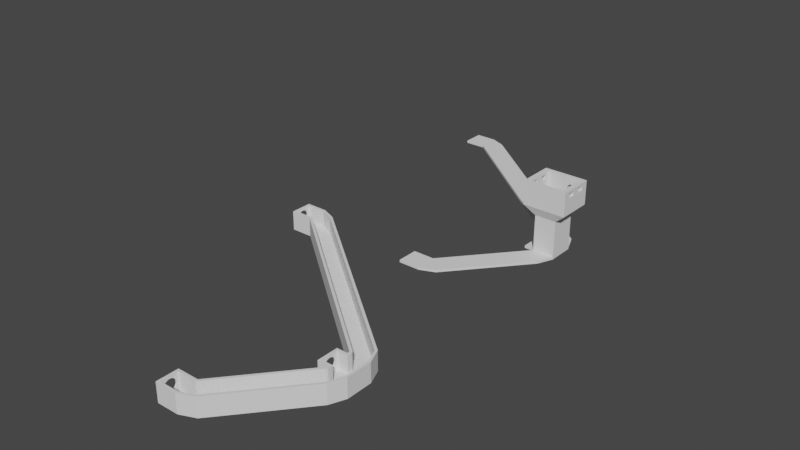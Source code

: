# Source: track-ir_v4_final.blend  (saved by Blender 2.83.19; exported with 4.5.12 LTS)
import bpy
from mathutils import Matrix  # noqa: F401  (used for matrix-valued properties, if any)

bpy.ops.wm.read_factory_settings(use_empty=True)
scene = bpy.context.scene
scene.name = 'Scene'

# ---- collections
col_collection = bpy.data.collections.new('Collection'); scene.collection.children.link(col_collection)

# ---- world
world_world = bpy.data.worlds.new('World'); scene.world = world_world
world_world.use_nodes = True; world_world.node_tree.nodes.clear()
_N = world_world.node_tree.nodes; _L = world_world.node_tree.links
n0 = _N.new('ShaderNodeOutputWorld'); n0.name = 'World Output'; n0.location = (300, 300)
n1 = _N.new('ShaderNodeBackground'); n1.name = 'Background'; n1.location = (10, 300)
n1.inputs[0].default_value = (0.05088, 0.05088, 0.05088, 1.0)
_L.new(n1.outputs[0], n0.inputs[0])
n0.is_active_output = True
world_world.color = (0.05088, 0.05088, 0.05088)
world_world.use_sun_shadow = False
world_world.sun_shadow_jitter_overblur = 0.0

# ---- meshes
me_plane_005 = bpy.data.meshes.new('Plane.005')
me_plane_005.from_pydata([(0.0, -4.5, 0.0), (-9.0, -4.5, 0.0), (-9.0, 4.5, 0.0), (-9.0, -3.5, 0.0), (0.0, -3.5, 0.0), (-4.5, -3.5, 0.0), (-4.5, 3.5, 0.0), (-9.0, 3.5, 0.0), (-4.5, 0.0, 1.0), (-1.0, -4.5, 0.0), (-1.0, -3.5, 1.0), (-1.0, -3.5, 0.0), (-1.0, 3.5, 0.0), (-12.5, 4.5, 0.0), (-12.5, -4.5, 0.0), (-12.5, -3.5, 0.0), (-12.5, 3.5, 0.0), (-5.5, 4.5, 0.0), (-5.5, -4.5, 0.0), (-5.5, -3.5, 0.0), (-5.5, 3.5, 0.0), (-5.5, 5.5, 1.0), (-9.0, 5.5, 1.0), (-5.5, 5.5, 0.0), (-12.5, 5.5, 1.0), (-13.5, 5.5, 0.0), (-9.0, 5.5, 0.0), (-12.5, 5.5, 0.0), (-4.5, 5.5, 0.0), (-5.207, 6.207, 1.0), (-7.682, 8.682, 1.0), (-5.207, 6.207, 0.0), (-10.16, 11.16, 1.0), (-10.86, 11.86, 0.0), (-7.682, 8.682, 0.0), (-10.16, 11.16, 0.0), (70.29, 66.21, 1.0), (67.82, 68.68, 1.0), (70.29, 66.21, 0.0), (65.34, 71.16, 1.0), (64.64, 71.86, 0.0), (67.82, 68.68, 0.0), (65.34, 71.16, 0.0), (-4.5, 0.0, 0.0), (0.0, 0.0, 0.0), (-9.0, 0.0, 0.0), (-13.5, 0.0, 0.0), (0.0, 3.5, 0.0), (-4.5, 3.5, 1.0), (-4.5, -3.5, 1.0), (-5.5, -3.5, 1.0), (-1.0, 0.0, 0.0), (-1.0, 0.0, 1.0), (-1.0, 3.5, 1.0), (-12.5, 0.0, 0.0), (-5.5, 0.0, 0.0), (-5.5, -5.5, 1.0), (-9.0, -5.5, 1.0), (-5.5, -5.5, 0.0), (-12.5, -5.5, 1.0), (-13.5, -5.5, 0.0), (-9.0, -5.5, 0.0), (-12.5, -5.5, 0.0), (-5.207, -6.207, 1.0), (-7.682, -8.682, 1.0), (-5.207, -6.207, 0.0), (-10.16, -11.16, 1.0), (-10.86, -11.86, 0.0), (-7.682, -8.682, 0.0), (-10.16, -11.16, 0.0), (20.29, -36.21, 1.0), (17.82, -38.68, 1.0), (20.29, -36.21, 0.0), (15.34, -41.16, 1.0), (14.64, -41.86, 0.0), (17.82, -38.68, 0.0), (15.34, -41.16, 0.0), (25.5, -44.5, 0.0), (25.5, -35.5, 0.0), (30.0, -44.5, 0.0), (30.0, -35.5, 0.0), (25.5, -40.0, 0.0), (30.0, -40.0, 0.0), (21.0, -44.5, 0.0), (21.0, -35.5, 0.0), (21.0, -40.0, 0.0), (75.5, 65.5, 0.0), (75.5, 74.5, 0.0), (80.0, 65.5, 0.0), (80.0, 74.5, 0.0), (75.5, 70.0, 0.0), (71.0, 65.5, 0.0), (71.0, 74.5, 0.0), (71.0, 70.0, 0.0), (25.5, -40.0, 1.0), (21.0, -40.0, 1.0), (75.5, 70.0, 1.0), (71.0, 70.0, 1.0), (21.0, -36.5, 1.0), (25.5, -36.5, 1.0), (21.0, -43.5, 0.0), (30.0, -43.5, 0.0), (25.5, -43.5, 0.0), (25.5, -43.5, 1.0), (30.0, -36.5, 0.0), (21.0, -36.5, 0.0), (25.5, -36.5, 0.0), (21.0, -43.5, 1.0), (80.0, 73.5, 0.0), (75.5, 73.5, 0.0), (71.0, 73.5, 0.0), (75.5, 73.5, 1.0), (71.0, 73.5, 1.0), (75.5, 66.5, 0.0), (80.0, 66.5, 0.0), (71.0, 66.5, 0.0), (75.5, 66.5, 1.0), (71.0, 66.5, 1.0), (79.0, 74.5, 0.0), (79.0, 70.0, 0.0), (79.0, 73.5, 1.0), (79.0, 73.5, 0.0), (79.0, 66.5, 1.0), (79.0, 66.5, 0.0), (29.0, -35.5, 0.0), (29.0, -44.5, 0.0), (29.0, -40.0, 0.0), (29.0, -40.0, 1.0), (29.0, -43.5, 1.0), (29.0, -43.5, 0.0), (29.0, -36.5, 1.0), (29.0, -36.5, 0.0), (0.0, 0.0, 8.0), (-1.0, 0.0, 8.0), (-12.5, 5.5, 8.0), (-13.5, 5.5, 8.0), (-5.5, 5.5, 8.0), (-10.16, 11.16, 8.0), (-10.86, 11.86, 8.0), (-5.207, 6.207, 8.0), (65.34, 71.16, 8.0), (64.64, 71.86, 8.0), (70.29, 66.21, 8.0), (-4.5, 3.5, 8.0), (0.0, 3.5, 8.0), (-4.5, -4.5, 8.0), (-5.5, -4.5, 8.0), (-5.5, 3.5, 8.0), (-1.0, 3.5, 8.0), (0.0, -3.5, 8.0), (-4.5, -3.5, 8.0), (-5.5, -3.5, 8.0), (-1.0, -3.5, 8.0), (0.0, -4.5, 8.0), (-1.0, -4.5, 8.0), (-12.5, -5.5, 8.0), (-13.5, -5.5, 8.0), (-4.5, -5.5, 8.0), (-5.5, -5.5, 8.0), (-10.16, -11.16, 8.0), (-10.86, -11.86, 8.0), (-5.207, -6.207, 8.0), (15.34, -41.16, 8.0), (14.64, -41.86, 8.0), (20.29, -36.21, 8.0), (25.5, -43.5, 8.0), (25.5, -44.5, 8.0), (29.0, -35.5, 8.0), (25.5, -35.5, 8.0), (29.0, -44.5, 8.0), (30.0, -44.5, 8.0), (30.0, -36.5, 8.0), (30.0, -35.5, 8.0), (30.0, -43.5, 8.0), (30.0, -40.0, 8.0), (21.0, -43.5, 8.0), (21.0, -44.5, 8.0), (21.0, -35.5, 8.0), (75.5, 66.5, 8.0), (75.5, 65.5, 8.0), (79.0, 74.5, 8.0), (75.5, 74.5, 8.0), (80.0, 65.5, 8.0), (80.0, 73.5, 8.0), (80.0, 74.5, 8.0), (80.0, 66.5, 8.0), (71.0, 66.5, 8.0), (71.0, 74.5, 8.0), (29.0, -43.5, 8.0), (25.5, -36.5, 8.0), (21.0, -36.5, 8.0), (29.0, -36.5, 8.0), (75.5, 73.5, 8.0), (71.0, 73.5, 8.0), (79.0, 73.5, 8.0), (79.0, 66.5, 8.0), (29.0, -40.0, 8.0), (-4.5, -5.5, 0.0), (-4.5, -4.5, 0.0), (71.0, 65.5, 8.0), (-4.5, 5.5, 8.0), (-4.5, 4.5, 0.0), (-4.5, 4.5, 8.0), (0.0, 4.5, 0.0), (-4.768e-07, 4.5, 8.0), (80.0, 73.5, 1.0), (80.0, 66.5, 1.0), (80.0, 72.94, 3.915), (79.0, 72.45, 4.013), (80.0, 73.0, 4.5), (79.0, 72.5, 4.5), (80.0, 72.94, 5.085), (79.0, 72.45, 4.987), (80.0, 72.77, 5.648), (79.0, 72.31, 5.456), (80.0, 72.77, 3.352), (79.0, 72.31, 3.544), (80.0, 72.49, 6.167), (79.0, 72.08, 5.888), (80.0, 72.49, 2.833), (79.0, 72.08, 3.112), (80.0, 71.67, 6.994), (79.0, 71.39, 6.577), (80.0, 72.12, 6.621), (79.0, 71.77, 6.266), (80.0, 72.12, 2.379), (79.0, 71.77, 2.734), (80.0, 71.67, 2.006), (79.0, 71.39, 2.423), (80.0, 71.15, 7.272), (79.0, 70.96, 6.807), (80.0, 70.59, 7.442), (79.0, 70.49, 6.95), (80.0, 71.15, 1.728), (79.0, 70.96, 2.193), (80.0, 70.59, 1.558), (79.0, 70.49, 2.05), (80.0, 70.0, 7.5), (79.0, 70.0, 6.998), (80.0, 69.41, 7.442), (79.0, 69.51, 6.95), (80.0, 68.85, 7.272), (79.0, 69.04, 6.807), (80.0, 68.33, 6.994), (79.0, 68.61, 6.577), (80.0, 67.51, 6.167), (79.0, 67.92, 5.888), (80.0, 67.88, 6.621), (79.0, 68.23, 6.266), (80.0, 67.23, 5.648), (79.0, 67.69, 5.456), (80.0, 67.06, 5.085), (79.0, 67.55, 4.987), (80.0, 67.0, 4.5), (79.0, 67.5, 4.5), (80.0, 67.23, 3.352), (79.0, 67.69, 3.544), (80.0, 67.06, 3.915), (79.0, 67.55, 4.013), (80.0, 67.88, 2.379), (79.0, 68.23, 2.734), (80.0, 67.51, 2.833), (79.0, 67.92, 3.112), (80.0, 68.33, 2.006), (79.0, 68.61, 2.423), (80.0, 68.85, 1.728), (79.0, 69.04, 2.193), (80.0, 70.0, 1.5), (79.0, 70.0, 2.002), (80.0, 69.41, 1.558), (79.0, 69.51, 2.05), (0.0, -0.5853, 7.442), (-1.0, -0.4873, 6.95), (0.0, 0.5853, 7.442), (-1.0, 0.4873, 6.95), (0.0, 2.897e-06, 7.5), (-1.0, 2.487e-06, 6.998), (0.0, -1.148, 7.272), (-1.0, -0.9558, 6.807), (0.0, -1.667, 6.994), (-1.0, -1.388, 6.577), (0.0, 1.148, 7.272), (-1.0, 0.9558, 6.807), (0.0, 1.667, 6.994), (-1.0, 1.388, 6.577), (0.0, -2.121, 6.621), (-1.0, -1.766, 6.266), (0.0, 2.121, 6.621), (-1.0, 1.766, 6.266), (0.0, -2.494, 6.167), (-1.0, -2.077, 5.888), (0.0, 2.772, 5.648), (-1.0, 2.307, 5.456), (0.0, 2.494, 6.167), (-1.0, 2.077, 5.888), (0.0, -2.772, 5.648), (-1.0, -2.307, 5.456), (0.0, 2.942, 5.085), (-1.0, 2.45, 4.987), (0.0, -2.942, 5.085), (-1.0, -2.45, 4.987), (0.0, 3.0, 4.5), (-1.0, 2.498, 4.5), (0.0, 2.942, 3.915), (-1.0, 2.45, 4.013), (0.0, 2.772, 3.352), (-1.0, 2.307, 3.544), (0.0, 2.121, 2.379), (-1.0, 1.766, 2.734), (0.0, 2.494, 2.833), (-1.0, 2.077, 3.112), (0.0, 0.5853, 1.558), (-1.0, 0.4873, 2.05), (0.0, 1.667, 2.006), (-1.0, 1.388, 2.423), (0.0, 1.148, 1.728), (-1.0, 0.9558, 2.193), (0.0, -0.5853, 1.558), (-1.0, -0.4873, 2.05), (0.0, 2.265e-07, 1.5), (-1.0, 7.416e-08, 2.002), (0.0, -1.148, 1.728), (-1.0, -0.9558, 2.193), (0.0, -1.667, 2.006), (-1.0, -1.388, 2.423), (0.0, -2.494, 2.833), (-1.0, -2.077, 3.112), (0.0, -2.121, 2.379), (-1.0, -1.766, 2.734), (0.0, -2.772, 3.352), (-1.0, -2.307, 3.544), (0.0, -3.0, 4.5), (-1.0, -2.498, 4.5), (0.0, -2.942, 3.915), (-1.0, -2.45, 4.013), (30.0, -40.59, 7.442), (29.0, -40.49, 6.95), (29.0, -39.51, 6.95), (30.0, -39.41, 7.442), (29.0, -40.0, 6.998), (30.0, -40.0, 7.5), (30.0, -41.15, 7.272), (29.0, -40.96, 6.807), (30.0, -41.67, 6.994), (29.0, -41.39, 6.577), (29.0, -39.04, 6.807), (30.0, -38.85, 7.272), (29.0, -38.61, 6.577), (30.0, -38.33, 6.994), (30.0, -42.12, 6.621), (29.0, -41.77, 6.266), (29.0, -38.23, 6.266), (30.0, -37.88, 6.621), (30.0, -42.49, 6.167), (29.0, -42.08, 5.888), (29.0, -37.69, 5.456), (30.0, -37.23, 5.648), (29.0, -37.92, 5.888), (30.0, -37.51, 6.167), (30.0, -42.77, 5.648), (29.0, -42.31, 5.456), (29.0, -37.55, 4.987), (30.0, -37.06, 5.085), (30.0, -42.94, 5.085), (29.0, -42.45, 4.987), (29.0, -37.5, 4.5), (30.0, -37.0, 4.5), (29.0, -37.55, 4.013), (30.0, -37.06, 3.915), (29.0, -37.69, 3.544), (30.0, -37.23, 3.352), (29.0, -37.92, 3.112), (30.0, -37.51, 2.833), (29.0, -38.23, 2.734), (30.0, -37.88, 2.379), (29.0, -39.51, 2.05), (30.0, -39.41, 1.558), (29.0, -38.61, 2.423), (30.0, -38.33, 2.006), (29.0, -39.04, 2.193), (30.0, -38.85, 1.728), (30.0, -40.59, 1.558), (29.0, -40.49, 2.05), (29.0, -40.0, 2.002), (30.0, -40.0, 1.5), (30.0, -41.15, 1.728), (29.0, -40.96, 2.193), (30.0, -41.67, 2.006), (29.0, -41.39, 2.423), (30.0, -42.49, 2.833), (29.0, -42.08, 3.112), (30.0, -42.12, 2.379), (29.0, -41.77, 2.734), (30.0, -43.0, 4.5), (29.0, -42.5, 4.5), (30.0, -42.77, 3.352), (29.0, -42.31, 3.544), (30.0, -42.94, 3.915), (29.0, -42.45, 4.013), (79.5, 68.61, 6.577), (79.5, 72.45, 4.987), (79.5, 69.04, 2.193), (79.5, 68.23, 6.266), (79.5, 72.31, 5.456), (79.5, 72.5, 4.5), (79.5, 70.49, 2.05), (79.5, 67.55, 4.987), (79.5, 71.39, 6.577), (79.5, 70.96, 2.193), (79.5, 67.5, 4.5), (79.5, 70.96, 6.807), (79.5, 72.08, 3.112), (79.5, 67.92, 3.112), (79.5, 69.51, 6.95), (79.5, 72.31, 3.544), (79.5, 68.23, 2.734), (79.5, 69.04, 6.807), (79.5, 69.51, 2.05), (79.5, 67.92, 5.888), (79.5, 72.08, 5.888), (79.5, 70.0, 2.002), (79.5, 67.69, 5.456), (79.5, 71.77, 6.266), (79.5, 71.39, 2.423), (79.5, 67.55, 4.013), (79.5, 70.49, 6.95), (79.5, 71.77, 2.734), (79.5, 67.69, 3.544), (79.5, 70.0, 6.998), (79.5, 72.45, 4.013), (79.5, 68.61, 2.423), (79.0, 72.94, 5.085), (79.0, 73.0, 4.5), (79.0, 72.94, 3.915), (79.0, 72.77, 5.648), (79.0, 72.77, 3.352), (79.0, 72.49, 2.833), (79.0, 72.49, 6.167), (79.0, 71.67, 6.994), (79.0, 72.12, 6.621), (79.0, 72.12, 2.379), (79.0, 71.67, 2.006), (79.0, 70.59, 7.442), (79.0, 71.15, 7.272), (79.0, 71.15, 1.728), (79.0, 70.0, 7.5), (79.0, 69.41, 7.442), (79.0, 68.85, 7.272), (79.0, 68.33, 6.994), (79.0, 67.88, 6.621), (79.0, 67.51, 6.167), (79.0, 67.23, 5.648), (79.0, 67.06, 5.085), (79.0, 67.0, 4.5), (79.0, 67.23, 3.352), (79.0, 67.06, 3.915), (79.0, 67.88, 2.379), (79.0, 67.51, 2.833), (79.0, 70.59, 1.558), (79.0, 68.33, 2.006), (79.0, 68.85, 1.728), (79.0, 70.0, 1.5), (79.0, 69.41, 1.558), (79.5, 68.33, 6.994), (79.5, 67.88, 6.621), (79.5, 72.12, 6.621), (79.5, 71.67, 6.994), (79.5, 67.06, 3.915), (79.5, 67.23, 3.352), (79.5, 69.41, 7.442), (79.5, 68.85, 7.272), (79.5, 72.77, 3.352), (79.5, 72.94, 3.915), (79.5, 72.77, 5.648), (79.5, 72.49, 6.167), (79.5, 67.23, 5.648), (79.5, 67.06, 5.085), (79.5, 68.85, 1.728), (79.5, 69.41, 1.558), (79.5, 70.0, 7.5), (79.5, 71.15, 1.728), (79.5, 71.67, 2.006), (79.5, 73.0, 4.5), (79.5, 67.51, 6.167), (79.5, 67.51, 2.833), (79.5, 71.15, 7.272), (79.5, 70.59, 7.442), (79.5, 67.88, 2.379), (79.5, 72.49, 2.833), (79.5, 72.12, 2.379), (79.5, 72.94, 5.085), (79.5, 67.0, 4.5), (79.5, 70.0, 1.5), (79.5, 70.59, 1.558), (79.5, 68.33, 2.006), (-0.4551, 2.307, 3.544), (-0.4551, -1.766, 2.734), (-0.4551, -0.9558, 6.807), (-0.4551, -0.4873, 2.05), (-0.4551, -2.077, 5.888), (-0.4551, 2.077, 5.888), (-0.4551, 1.231e-07, 2.002), (-0.4551, -2.307, 5.456), (-0.4551, 1.766, 6.266), (-0.4551, 1.388, 2.423), (-0.4551, -2.45, 4.013), (-0.4551, 0.4873, 6.95), (-0.4551, 1.766, 2.734), (-0.4551, -2.307, 3.544), (-0.4551, 2.485e-06, 6.998), (-0.4551, 2.45, 4.013), (-0.4551, -1.388, 2.423), (-0.4551, -1.388, 6.577), (-0.4551, 2.45, 4.987), (-0.4551, -0.9558, 2.193), (-0.4551, -1.766, 6.266), (-0.4551, 2.307, 5.456), (-0.4551, 2.498, 4.5), (-0.4551, 0.4873, 2.05), (-0.4551, -2.45, 4.987), (-0.4551, 1.388, 6.577), (-0.4551, 0.9558, 2.193), (-0.4551, -2.498, 4.5), (-0.4551, 0.9558, 6.807), (-0.4551, 2.077, 3.112), (-0.4551, -2.077, 3.112), (-0.4551, -0.4873, 6.95), (-1.0, 2.897e-06, 7.5), (-1.0, -0.5853, 7.442), (-1.0, 0.5853, 7.442), (-1.0, -1.148, 7.272), (-1.0, -1.667, 6.994), (-1.0, 1.148, 7.272), (-1.0, 1.667, 6.994), (-1.0, -2.121, 6.621), (-1.0, 2.121, 6.621), (-1.0, -2.494, 6.167), (-1.0, 2.772, 5.648), (-1.0, 2.494, 6.167), (-1.0, -2.772, 5.648), (-1.0, -2.942, 5.085), (-1.0, 2.942, 5.085), (-1.0, 3.0, 4.5), (-1.0, 2.942, 3.915), (-1.0, 2.772, 3.352), (-1.0, 2.121, 2.379), (-1.0, 1.667, 2.006), (-1.0, 2.494, 2.833), (-1.0, 1.148, 1.728), (-1.0, 0.5853, 1.558), (-1.0, 2.265e-07, 1.5), (-1.0, -1.148, 1.728), (-1.0, -0.5853, 1.558), (-1.0, -1.667, 2.006), (-1.0, -2.121, 2.379), (-1.0, -2.494, 2.833), (-1.0, -2.772, 3.352), (-1.0, -3.0, 4.5), (-1.0, -2.942, 3.915), (-0.4551, -1.667, 6.994), (-0.4551, -2.121, 6.621), (-0.4551, 2.121, 6.621), (-0.4551, 1.667, 6.994), (-0.4551, -0.5853, 7.442), (-0.4551, -1.148, 7.272), (-0.4551, 2.772, 3.352), (-0.4551, 2.942, 3.915), (-0.4551, -2.942, 3.915), (-0.4551, -2.772, 3.352), (-0.4551, 2.772, 5.648), (-0.4551, 2.494, 6.167), (-0.4551, -2.772, 5.648), (-0.4551, -2.942, 5.085), (-0.4551, -1.148, 1.728), (-0.4551, -0.5853, 1.558), (-0.4551, 2.897e-06, 7.5), (-0.4551, 1.148, 1.728), (-0.4551, 1.667, 2.006), (-0.4551, 3.0, 4.5), (-0.4551, -2.494, 6.167), (-0.4551, -2.494, 2.833), (-0.4551, 1.148, 7.272), (-0.4551, 0.5853, 7.442), (-0.4551, -2.121, 2.379), (-0.4551, 2.494, 2.833), (-0.4551, 2.121, 2.379), (-0.4551, 2.942, 5.085), (-0.4551, -3.0, 4.5), (-0.4551, 2.265e-07, 1.5), (-0.4551, 0.5853, 1.558), (-0.4551, -1.667, 2.006), (29.5, -37.92, 3.112), (29.5, -42.08, 3.112), (29.5, -40.49, 6.95), (29.5, -37.69, 3.544), (29.5, -41.77, 2.734), (29.5, -40.96, 6.807), (29.5, -40.49, 2.05), (29.5, -42.08, 5.888), (29.5, -37.92, 5.888), (29.5, -40.0, 2.002), (29.5, -42.31, 5.456), (29.5, -38.23, 6.266), (29.5, -38.61, 2.423), (29.5, -42.45, 4.013), (29.5, -39.51, 6.95), (29.5, -38.23, 2.734), (29.5, -42.31, 3.544), (29.5, -40.0, 6.998), (29.5, -37.55, 4.013), (29.5, -41.39, 2.423), (29.5, -41.39, 6.577), (29.5, -37.55, 4.987), (29.5, -40.96, 2.193), (29.5, -41.77, 6.266), (29.5, -37.69, 5.456), (29.5, -37.5, 4.5), (29.5, -39.51, 2.05), (29.5, -42.45, 4.987), (29.5, -38.61, 6.577), (29.5, -39.04, 2.193), (29.5, -42.5, 4.5), (29.5, -39.04, 6.807), (29.0, -40.59, 7.442), (29.0, -40.0, 7.5), (29.0, -39.41, 7.442), (29.0, -41.15, 7.272), (29.0, -38.85, 7.272), (29.0, -41.67, 6.994), (29.0, -38.33, 6.994), (29.0, -42.12, 6.621), (29.0, -37.88, 6.621), (29.0, -42.49, 6.167), (29.0, -37.23, 5.648), (29.0, -37.51, 6.167), (29.0, -42.77, 5.648), (29.0, -42.94, 5.085), (29.0, -37.0, 4.5), (29.0, -37.06, 3.915), (29.0, -37.06, 5.085), (29.0, -37.23, 3.352), (29.0, -37.51, 2.833), (29.0, -37.88, 2.379), (29.0, -38.33, 2.006), (29.0, -38.85, 1.728), (29.0, -39.41, 1.558), (29.0, -40.0, 1.5), (29.0, -41.15, 1.728), (29.0, -41.67, 2.006), (29.0, -40.59, 1.558), (29.0, -42.49, 2.833), (29.0, -42.77, 3.352), (29.0, -42.12, 2.379), (29.0, -43.0, 4.5), (29.0, -42.94, 3.915), (29.5, -41.67, 6.994), (29.5, -42.12, 6.621), (29.5, -37.88, 6.621), (29.5, -38.33, 6.994), (29.5, -40.59, 7.442), (29.5, -41.15, 7.272), (29.5, -37.23, 3.352), (29.5, -37.06, 3.915), (29.5, -42.94, 3.915), (29.5, -42.77, 3.352), (29.5, -37.23, 5.648), (29.5, -37.51, 6.167), (29.5, -42.77, 5.648), (29.5, -42.94, 5.085), (29.5, -41.15, 1.728), (29.5, -40.59, 1.558), (29.5, -40.0, 7.5), (29.5, -38.85, 1.728), (29.5, -38.33, 2.006), (29.5, -37.0, 4.5), (29.5, -42.49, 6.167), (29.5, -42.49, 2.833), (29.5, -38.85, 7.272), (29.5, -39.41, 7.442), (29.5, -42.12, 2.379), (29.5, -37.51, 2.833), (29.5, -37.88, 2.379), (29.5, -37.06, 5.085), (29.5, -43.0, 4.5), (29.5, -40.0, 1.5), (29.5, -39.41, 1.558), (29.5, -41.67, 2.006), (-5.5, 3.5, 1.0)], [], [(19, 3, 45, 55), (3, 15, 54, 45), (45, 54, 16, 7), (47, 144, 132, 275, 273, 281, 283, 287, 293, 291, 297, 301, 303, 305, 309, 307, 313, 315, 311, 319, 44), (4, 44, 319, 317, 321, 323, 327, 325, 329, 333, 331, 299, 295, 289, 285, 279, 277, 271, 275, 132, 149), (6, 20, 17, 201), (24, 134, 155, 59), (1, 14, 15, 3), (50, 151, 150, 49), (9, 0, 153, 154), (18, 1, 3, 19), (9, 11, 4, 0), (55, 45, 7, 20), (43, 6, 12, 51), (8, 52, 53, 48), (49, 10, 52, 8), (5, 43, 51, 11), (20, 7, 2, 17), (16, 13, 2, 7), (2, 13, 27, 26), (17, 2, 26, 23), (22, 21, 29, 30), (24, 22, 30, 32), (27, 25, 33, 35), (23, 26, 34, 31), (73, 162, 175, 107), (38, 91, 28, 31), (63, 70, 164, 161), (31, 34, 41, 38), (34, 35, 42, 41), (26, 27, 35, 34), (35, 33, 40, 42), (32, 30, 37, 39), (30, 29, 36, 37), (111, 120, 194, 192), (141, 187, 92, 40), (112, 111, 192, 193), (18, 58, 61, 1), (57, 64, 63, 56), (59, 66, 64, 57), (62, 69, 67, 60), (58, 65, 68, 61), (65, 72, 75, 68), (68, 75, 76, 69), (61, 68, 69, 62), (73, 107, 95, 71), (69, 76, 74, 67), (66, 73, 71, 64), (160, 67, 74, 163), (131, 124, 80, 104), (129, 126, 82, 101), (106, 105, 84, 78), (102, 100, 85, 81), (121, 118, 89, 108), (109, 110, 92, 87), (113, 115, 93, 90), (80, 172, 171, 104), (87, 181, 180, 118), (92, 187, 181, 87), (78, 168, 167, 124), (135, 156, 155, 134), (95, 107, 103, 94), (116, 96, 97, 117), (99, 130, 191, 189), (101, 173, 170, 79), (77, 83, 100, 102), (125, 129, 101, 79), (82, 384, 381, 385, 387, 391, 389, 395, 397, 393, 363, 359, 353, 349, 343, 341, 335, 340, 174, 173, 101), (81, 85, 105, 106), (126, 131, 104, 82), (96, 111, 112, 97), (90, 93, 110, 109), (98, 99, 189, 190), (86, 91, 115, 113), (113, 123, 114, 88, 86), (90, 109, 121, 119), (184, 89, 118, 180), (113, 90, 119, 123), (109, 87, 118, 121), (81, 106, 131, 126), (94, 127, 130, 99), (77, 102, 129, 125), (103, 128, 127, 94), (124, 167, 172, 80), (102, 81, 126, 129), (106, 78, 124, 131), (39, 37, 97, 112), (93, 115, 38, 41), (110, 93, 41, 42), (86, 179, 199, 91), (100, 76, 75, 85), (85, 75, 72, 105), (99, 98, 95, 94), (112, 193, 140, 39), (171, 174, 340, 338, 346, 348, 352, 358, 356, 362, 366, 368, 370, 372, 374, 378, 380, 376, 384, 82, 104), (157, 161, 164, 190, 177), (59, 155, 159, 66), (135, 134, 137, 138), (138, 137, 140, 141), (148, 133, 132, 144), (150, 151, 146, 145), (133, 152, 149, 132), (154, 153, 149, 152), (150, 145, 154, 152), (191, 171, 172, 167), (188, 173, 174, 196), (189, 168, 177, 190), (194, 183, 184, 180), (192, 181, 187, 193), (166, 165, 175, 176), (169, 170, 173, 188), (196, 174, 171, 191), (199, 179, 178, 186), (192, 194, 180, 181), (166, 169, 188, 165), (189, 191, 167, 168), (141, 140, 193, 187), (176, 175, 162, 163), (98, 190, 164, 70), (149, 153, 0, 4), (177, 168, 78, 84), (32, 39, 140, 137), (141, 40, 33, 138), (103, 107, 175, 165), (130, 127, 646, 645, 644, 643, 642, 641, 640, 638, 637, 639, 633, 634, 631, 629, 627, 625, 624, 196, 191), (116, 117, 186, 178), (186, 117, 36, 142), (128, 103, 165, 188), (122, 116, 178, 195), (127, 128, 188, 196, 624, 623, 626, 628, 630, 632, 635, 636, 653, 654, 651, 650, 652, 648, 647, 649, 646), (56, 63, 161, 158), (24, 32, 137, 134), (29, 21, 136, 139), (92, 110, 42, 40), (65, 197, 84, 72), (43, 5, 19, 55), (6, 43, 55, 20), (5, 11, 9, 198), (58, 18, 198, 197, 65), (18, 19, 5, 198), (77, 166, 176, 83), (176, 163, 74, 83), (74, 76, 100, 83), (72, 84, 105), (135, 138, 33, 25), (25, 46, 60, 156, 135), (36, 117, 97, 37), (67, 160, 156, 60), (156, 160, 159, 155), (163, 162, 159, 160), (73, 66, 159, 162), (125, 169, 166, 77), (79, 170, 169, 125), (84, 197, 157, 177), (145, 146, 158, 161, 157), (197, 198, 145, 157), (145, 198, 9, 154), (4, 11, 51, 44), (150, 152, 10, 49), (201, 28, 200, 202), (17, 23, 31, 28, 201), (202, 143, 148, 144, 204), (47, 203, 204, 144), (179, 182, 185, 195, 178), (36, 29, 139, 142), (199, 186, 142, 139, 200), (70, 71, 95, 98), (64, 71, 70, 63), (16, 54, 46, 25, 27, 13), (44, 51, 12, 6, 201, 203, 47), (1, 61, 62, 60, 46, 54, 15, 14), (10, 152, 133, 527, 528, 530, 531, 534, 536, 539, 540, 557, 558, 556, 555, 554, 553, 551, 552, 550, 52), (143, 48, 53, 148), (133, 148, 53, 52, 550, 549, 548, 546, 545, 547, 544, 543, 542, 541, 537, 538, 535, 533, 532, 529, 527), (91, 38, 115), (200, 28, 91, 199), (194, 195, 185, 183), (108, 114, 123, 119, 121), (185, 206, 205, 183, 209, 207, 215, 219, 225, 227, 233, 235, 267, 269, 265, 263, 259, 261, 255, 257, 253), (114, 206, 185, 182, 88), (89, 184, 183, 205, 108), (114, 108, 205, 206), (478, 269, 267, 492), (494, 263, 265, 477), (487, 259, 263, 494), (486, 231, 237, 479), (493, 235, 233, 480), (492, 267, 235, 493), (481, 227, 225, 489), (482, 209, 211, 490), (476, 251, 253, 491), (466, 221, 229, 485), (491, 253, 257, 467), (490, 211, 213, 473), (489, 225, 219, 488), (253, 251, 249, 245, 247, 243, 241, 239, 237, 231, 229, 221, 223, 217, 213, 211, 209, 183, 185), (483, 245, 249, 475), (488, 219, 215, 471), (484, 261, 259, 487), (474, 217, 223, 465), (485, 229, 231, 486), (468, 255, 261, 484), (464, 247, 245, 483), (470, 241, 243, 463), (472, 207, 209, 482), (480, 233, 227, 481), (479, 237, 239, 469), (477, 265, 269, 478), (475, 249, 251, 476), (473, 213, 217, 474), (471, 215, 207, 472), (469, 239, 241, 470), (467, 257, 255, 468), (465, 223, 221, 466), (194, 432, 431, 434, 437, 439, 438, 443, 442, 445, 446, 447, 448, 449, 450, 451, 452, 453, 195), (463, 243, 247, 464), (574, 317, 319, 588), (583, 327, 323, 590), (590, 323, 321, 573), (582, 273, 275, 575), (589, 311, 315, 576), (588, 319, 311, 589), (577, 313, 307, 585), (578, 301, 297, 586), (572, 299, 331, 587), (562, 283, 281, 581), (587, 331, 333, 567), (586, 297, 291, 569), (585, 307, 309, 584), (579, 289, 295, 571), (584, 309, 305, 565), (580, 325, 327, 583), (570, 293, 287, 561), (581, 281, 273, 582), (568, 329, 325, 580), (560, 285, 289, 579), (564, 277, 279, 559), (566, 303, 301, 578), (576, 315, 313, 577), (575, 275, 271, 563), (573, 321, 317, 574), (571, 295, 299, 572), (569, 291, 293, 570), (567, 333, 329, 568), (565, 305, 303, 566), (563, 271, 277, 564), (561, 287, 283, 562), (559, 279, 285, 560), (670, 381, 384, 684), (679, 391, 387, 686), (686, 387, 385, 669), (678, 338, 340, 671), (685, 376, 380, 672), (684, 384, 376, 685), (673, 378, 374, 681), (674, 366, 362, 682), (668, 363, 393, 683), (658, 348, 346, 677), (683, 393, 397, 663), (682, 362, 356, 665), (681, 374, 372, 680), (675, 353, 359, 667), (680, 372, 370, 661), (676, 389, 391, 679), (666, 358, 352, 657), (677, 346, 338, 678), (664, 395, 389, 676), (656, 349, 353, 675), (660, 341, 343, 655), (662, 368, 366, 674), (672, 380, 378, 673), (671, 340, 335, 659), (669, 385, 381, 670), (667, 359, 363, 668), (665, 356, 358, 666), (663, 397, 395, 664), (661, 370, 368, 662), (659, 335, 341, 660), (657, 352, 348, 658), (655, 343, 349, 656), (429, 208, 216, 414), (404, 210, 208, 429), (212, 431, 432, 210), (210, 432, 433, 208), (214, 434, 431, 212), (208, 433, 435, 216), (216, 435, 436, 220), (218, 437, 434, 214), (222, 438, 439, 224), (224, 439, 437, 218), (220, 436, 440, 226), (226, 440, 441, 228), (232, 442, 443, 230), (230, 443, 438, 222), (228, 441, 444, 234), (238, 445, 442, 232), (240, 446, 445, 238), (242, 447, 446, 240), (244, 448, 447, 242), (248, 449, 448, 244), (246, 450, 449, 248), (250, 451, 450, 246), (252, 452, 451, 250), (254, 453, 452, 252), (256, 454, 455, 258), (258, 455, 453, 254), (260, 456, 457, 262), (262, 457, 454, 256), (234, 444, 458, 236), (264, 459, 456, 260), (266, 460, 459, 264), (268, 461, 462, 270), (236, 458, 461, 268), (270, 462, 460, 266), (399, 463, 464, 402), (422, 465, 466, 407), (424, 467, 468, 427), (413, 469, 470, 416), (414, 471, 472, 429), (403, 473, 474, 419), (421, 475, 476, 406), (401, 477, 478, 417), (428, 479, 469, 413), (408, 480, 481, 423), (429, 472, 482, 404), (416, 470, 463, 399), (402, 464, 483, 418), (427, 468, 484, 412), (410, 485, 486, 425), (419, 474, 465, 422), (412, 484, 487, 415), (411, 488, 471, 414), (418, 483, 475, 421), (426, 489, 488, 411), (400, 490, 473, 403), (409, 491, 467, 424), (407, 466, 485, 410), (406, 476, 491, 409), (404, 482, 490, 400), (423, 481, 489, 426), (420, 492, 493, 405), (405, 493, 480, 408), (425, 486, 479, 428), (415, 487, 494, 430), (430, 494, 477, 401), (417, 478, 492, 420), (414, 216, 220, 411), (411, 220, 226, 426), (426, 226, 228, 423), (423, 228, 234, 408), (408, 234, 236, 405), (405, 236, 268, 420), (420, 268, 270, 417), (417, 270, 266, 401), (401, 266, 264, 430), (430, 264, 260, 415), (415, 260, 262, 412), (412, 262, 256, 427), (427, 256, 258, 424), (424, 258, 254, 409), (409, 254, 252, 406), (406, 252, 250, 421), (421, 250, 246, 418), (418, 246, 248, 402), (402, 248, 244, 399), (399, 244, 242, 416), (416, 242, 240, 413), (413, 240, 238, 428), (428, 238, 232, 425), (425, 232, 230, 410), (410, 230, 222, 407), (407, 222, 224, 422), (422, 224, 218, 419), (419, 218, 214, 403), (403, 214, 212, 400), (400, 212, 210, 404), (506, 274, 282, 523), (509, 276, 274, 506), (272, 528, 527, 276), (276, 527, 529, 274), (278, 530, 528, 272), (280, 531, 530, 278), (274, 529, 532, 282), (282, 532, 533, 284), (286, 534, 531, 280), (284, 533, 535, 288), (290, 536, 534, 286), (294, 538, 537, 292), (288, 535, 538, 294), (296, 539, 536, 290), (300, 540, 539, 296), (298, 541, 542, 302), (302, 542, 543, 304), (292, 537, 541, 298), (304, 543, 544, 306), (308, 545, 546, 314), (310, 547, 545, 308), (306, 544, 547, 310), (316, 548, 549, 312), (314, 546, 548, 316), (312, 549, 550, 320), (318, 552, 551, 322), (322, 551, 553, 324), (320, 550, 552, 318), (324, 553, 554, 328), (328, 554, 555, 326), (326, 555, 556, 330), (332, 557, 540, 300), (330, 556, 558, 334), (334, 558, 557, 332), (512, 559, 560, 515), (503, 561, 562, 520), (526, 563, 564, 497), (495, 565, 566, 510), (505, 567, 568, 508), (516, 569, 570, 500), (502, 571, 572, 519), (514, 573, 574, 498), (509, 575, 563, 526), (521, 576, 577, 504), (510, 566, 578, 517), (497, 564, 559, 512), (515, 560, 579, 499), (508, 568, 580, 525), (523, 581, 582, 506), (500, 570, 561, 503), (525, 580, 583, 496), (524, 584, 565, 495), (499, 579, 571, 502), (507, 585, 584, 524), (513, 586, 569, 516), (522, 587, 567, 505), (520, 562, 581, 523), (519, 572, 587, 522), (517, 578, 586, 513), (504, 577, 585, 507), (501, 588, 589, 518), (518, 589, 576, 521), (506, 582, 575, 509), (511, 590, 573, 514), (496, 583, 590, 511), (498, 574, 588, 501), (523, 282, 284, 520), (520, 284, 288, 503), (503, 288, 294, 500), (500, 294, 292, 516), (516, 292, 298, 513), (513, 298, 302, 517), (517, 302, 304, 510), (510, 304, 306, 495), (495, 306, 310, 524), (524, 310, 308, 507), (507, 308, 314, 504), (504, 314, 316, 521), (521, 316, 312, 518), (518, 312, 320, 501), (501, 320, 318, 498), (498, 318, 322, 514), (514, 322, 324, 511), (511, 324, 328, 496), (496, 328, 326, 525), (525, 326, 330, 508), (508, 330, 334, 505), (505, 334, 332, 522), (522, 332, 300, 519), (519, 300, 296, 502), (502, 296, 290, 499), (499, 290, 286, 515), (515, 286, 280, 512), (512, 280, 278, 497), (497, 278, 272, 526), (526, 272, 276, 509), (202, 204, 203, 201), (605, 337, 345, 622), (608, 339, 337, 605), (336, 623, 624, 339), (339, 624, 625, 337), (342, 626, 623, 336), (337, 625, 627, 345), (344, 628, 626, 342), (345, 627, 629, 347), (350, 630, 628, 344), (347, 629, 631, 351), (354, 632, 630, 350), (357, 634, 633, 355), (351, 631, 634, 357), (360, 635, 632, 354), (364, 636, 635, 360), (365, 637, 638, 367), (361, 639, 637, 365), (355, 633, 639, 361), (367, 638, 640, 369), (371, 641, 642, 373), (369, 640, 641, 371), (373, 642, 643, 377), (377, 643, 644, 379), (379, 644, 645, 375), (375, 645, 646, 383), (386, 647, 648, 388), (383, 646, 649, 382), (382, 649, 647, 386), (390, 650, 651, 396), (388, 648, 652, 392), (392, 652, 650, 390), (394, 653, 636, 364), (396, 651, 654, 398), (398, 654, 653, 394), (611, 655, 656, 614), (602, 657, 658, 619), (593, 659, 660, 596), (594, 661, 662, 609), (604, 663, 664, 607), (615, 665, 666, 599), (601, 667, 668, 618), (613, 669, 670, 597), (608, 671, 659, 593), (620, 672, 673, 603), (609, 662, 674, 616), (596, 660, 655, 611), (614, 656, 675, 598), (607, 664, 676, 592), (622, 677, 678, 605), (599, 666, 657, 602), (592, 676, 679, 595), (591, 680, 661, 594), (598, 675, 667, 601), (606, 681, 680, 591), (612, 682, 665, 615), (621, 683, 663, 604), (619, 658, 677, 622), (618, 668, 683, 621), (616, 674, 682, 612), (603, 673, 681, 606), (600, 684, 685, 617), (617, 685, 672, 620), (605, 678, 671, 608), (610, 686, 669, 613), (595, 679, 686, 610), (597, 670, 684, 600), (622, 345, 347, 619), (619, 347, 351, 602), (602, 351, 357, 599), (599, 357, 355, 615), (615, 355, 361, 612), (612, 361, 365, 616), (616, 365, 367, 609), (609, 367, 369, 594), (594, 369, 371, 591), (591, 371, 373, 606), (606, 373, 377, 603), (603, 377, 379, 620), (620, 379, 375, 617), (617, 375, 383, 600), (600, 383, 382, 597), (597, 382, 386, 613), (613, 386, 388, 610), (610, 388, 392, 595), (595, 392, 390, 592), (592, 390, 396, 607), (607, 396, 398, 604), (604, 398, 394, 621), (621, 394, 364, 618), (618, 364, 360, 601), (601, 360, 354, 598), (598, 354, 350, 614), (614, 350, 344, 611), (611, 344, 342, 596), (596, 342, 336, 593), (593, 336, 339, 608), (50, 56, 158, 146, 151), (88, 182, 179, 86), (139, 136, 200), (21, 687, 147, 136), (147, 687, 48, 143), (122, 195, 453, 455, 454, 457, 456, 459, 460, 462, 461, 458, 444, 441, 440, 436, 435, 433, 432, 194, 120), (122, 120, 111, 96, 116), (202, 200, 136, 147, 143), (50, 49, 8, 48, 687, 21, 22, 24, 59, 57, 56)])
_uv = me_plane_005.uv_layers.new(name='UVMap')
_uv.uv.foreach_set('vector', [0.0, 0.25, 0.0, 0.25, 0.0, 0.5, 0.0, 0.5, 0.0, 0.25, 0.0, 0.25, 0.0, 0.5, 0.0, 0.5, 0.0, 0.5, 0.0, 0.5, 0.0, 0.75, 0.0, 0.75, 0.0, 0.0, 0.5, 0.25, 0.5, 0.5, 0.5, 0.5, 0.4896, 0.453, 0.4817, 0.4089, 0.4695, 0.3657, 0.45, 0.3235, 0.4216, 0.2826, 0.3863, 0.2452, 0.3485, 0.2141, 0.3132, 0.1923, 0.2852, 0.1824, 0.2689, 0.1865, 0.2681, 0.2059, 0.2856, 0.2413, 0.322, 0.292, 0.3744, 0.3552, 0.4367, 0.4265, 0.5, 0.5, 0.5, 0.5, 0.5, 0.25, 0.5, 0.5, 0.5, 0.5, 0.5, 0.4785, 0.5, 0.4564, 0.5, 0.4411, 0.5, 0.4372, 0.5, 0.4463, 0.5, 0.4669, 0.5, 0.4954, 0.5, 0.5275, 0.5, 0.5587, 0.5, 0.5843, 0.5, 0.5998, 0.5, 0.6015, 0.5, 0.5886, 0.5, 0.5637, 0.5, 0.5314, 0.5, 0.5, 0.5, 0.5, 0.5, 0.75, 0.0, 0.75, 0.0, 0.75, 0.0, 1.0, 0.0, 1.0, 0.0, 1.0, 0.0, 1.0, 0.0, 1.0, 0.0, 1.0, 0.0, 0.0, 0.0, 0.0, 0.0, 0.25, 0.0, 0.25, 0.0, 0.75, 0.0, 0.75, 0.0, 0.75, 0.0, 0.75, 0.25, 0.0, 0.5, 0.0, 0.5, 1.0, 0.0, 0.0, 0.0, 0.0, 0.0, 0.0, 0.0, 0.25, 0.0, 0.25, 0.25, 0.0, 0.25, 0.25, 0.5, 0.25, 0.5, 0.0, 0.0, 0.5, 0.0, 0.5, 0.0, 0.75, 0.0, 0.75, 0.0, 0.5, 0.0, 0.75, 0.25, 0.75, 0.25, 0.5, 0.0, 0.625, 0.25, 0.5, 0.25, 0.75, 0.0, 0.75, 0.0, 0.25, 0.25, 0.25, 0.25, 0.5, 0.0, 0.625, 0.0, 0.25, 0.0, 0.5, 0.25, 0.5, 0.25, 0.25, 0.0, 0.75, 0.0, 0.75, 0.0, 0.0, 0.0, 1.0, 0.0, 0.75, 0.0, 0.0, 0.0, 0.0, 0.0, 0.75, 0.0, 0.0, 0.0, 0.0, 0.0, 0.0, 0.0, 0.0, 0.0, 1.0, 0.0, 0.0, 0.0, 0.0, 0.0, 1.0, 0.0, 1.0, 0.0, 1.0, 0.0, 1.0, 0.0, 1.0, 0.0, 1.0, 0.0, 1.0, 0.0, 1.0, 0.0, 1.0, 0.0, 0.0, 0.0, 1.0, 0.0, 1.0, 0.0, 0.0, 0.0, 1.0, 0.0, 0.0, 0.0, 0.0, 0.0, 1.0, 0.0, 1.0, 0.0, 1.0, 0.0, 0.25, 0.0, 0.25, 0.0, 1.0, 0.0, 0.0, 0.0, 0.0, 0.0, 1.0, 0.0, 1.0, 0.0, 1.0, 0.0, 1.0, 0.0, 1.0, 0.0, 1.0, 0.0, 0.0, 0.0, 0.0, 0.0, 1.0, 0.0, 0.0, 0.0, 0.0, 0.0, 0.0, 0.0, 0.0, 0.0, 0.0, 0.0, 0.0, 0.0, 0.0, 0.0, 0.0, 0.0, 0.0, 0.0, 1.0, 0.0, 1.0, 0.0, 0.0, 0.0, 1.0, 0.0, 1.0, 0.0, 1.0, 0.0, 1.0, 0.0, 1.0, 0.0, 1.0, 0.0, 1.0, 0.0, 1.0, 0.0, 0.75, 0.25, 0.75, 0.25, 0.75, 0.0, 0.75, 0.0, 1.0, 0.0, 1.0, 0.0, 1.0, 0.0, 0.0, 0.0, 0.75, 0.0, 0.75, 0.0, 0.75, 0.0, 0.75, 0.0, 0.0, 0.0, 1.0, 0.0, 0.0, 0.0, 0.0, 0.0, 1.0, 0.0, 1.0, 0.0, 1.0, 0.0, 1.0, 0.0, 1.0, 0.0, 1.0, 0.0, 1.0, 0.0, 1.0, 0.0, 0.0, 0.0, 0.0, 0.0, 1.0, 0.0, 1.0, 0.0, 1.0, 0.0, 1.0, 0.0, 0.0, 0.0, 0.0, 0.0, 1.0, 0.0, 1.0, 0.0, 0.0, 0.0, 0.0, 0.0, 0.0, 0.0, 0.0, 0.0, 0.0, 0.0, 0.0, 0.0, 0.0, 0.0, 0.0, 0.0, 0.0, 0.0, 0.0, 0.0, 1.0, 0.0, 0.25, 0.0, 0.0, 0.0, 1.0, 0.0, 0.0, 0.0, 0.0, 0.0, 1.0, 0.0, 1.0, 0.0, 1.0, 0.0, 1.0, 0.0, 1.0, 0.0, 1.0, 0.0, 1.0, 0.0, 1.0, 0.0, 1.0, 0.0, 1.0, 0.25, 0.75, 0.25, 1.0, 0.5, 1.0, 0.5, 0.75, 0.25, 0.25, 0.25, 0.5, 0.5, 0.5, 0.5, 0.25, 0.0, 0.75, 0.0, 0.75, 0.0, 1.0, 0.0, 1.0, 0.0, 0.25, 0.0, 0.25, 0.0, 0.5, 0.0, 0.5, 0.25, 0.75, 0.25, 1.0, 0.5, 1.0, 0.5, 0.75, 0.0, 0.75, 0.0, 0.75, 0.0, 1.0, 0.0, 1.0, 0.0, 0.25, 0.0, 0.25, 0.0, 0.5, 0.0, 0.5, 0.5, 1.0, 0.5, 1.0, 0.5, 0.75, 0.5, 0.75, 0.0, 1.0, 0.0, 1.0, 0.25, 1.0, 0.25, 1.0, 0.0, 1.0, 0.0, 1.0, 0.0, 1.0, 0.0, 1.0, 0.0, 1.0, 0.0, 1.0, 0.25, 1.0, 0.25, 1.0, 0.0, 1.0, 0.0, 0.0, 0.0, 1.0, 0.0, 1.0, 0.0, 0.0, 0.0, 0.0, 0.0, 0.25, 0.0, 0.5, 0.0, 0.25, 0.0, 0.5, 0.0, 0.5, 0.0, 0.25, 0.0, 0.75, 0.25, 0.75, 0.25, 0.75, 0.0, 0.75, 0.5, 0.25, 0.5, 0.25, 0.5, 0.0, 0.5, 0.0, 0.0, 0.0, 0.0, 0.0, 0.0, 0.25, 0.0, 0.25, 0.25, 0.0, 0.25, 0.25, 0.5, 0.25, 0.5, 0.0, 0.5, 0.5, 0.5, 0.5, 0.5, 0.4582, 0.5, 0.418, 0.5, 0.3809, 0.5, 0.3485, 0.5, 0.3218, 0.5, 0.302, 0.5, 0.2898, 0.5, 0.2857, 0.5, 0.2898, 0.5, 0.302, 0.5, 0.3218, 0.5, 0.3485, 0.5, 0.3809, 0.5, 0.418, 0.5, 0.4582, 0.5, 0.5, 0.5, 0.5, 0.5, 0.25, 0.5, 0.25, 0.0, 0.5, 0.0, 0.5, 0.0, 0.75, 0.0, 0.75, 0.25, 0.5, 0.25, 0.75, 0.5, 0.75, 0.5, 0.5, 0.0, 0.5, 0.0, 0.75, 0.0, 0.75, 0.0, 0.5, 0.0, 0.5, 0.0, 0.5, 0.0, 0.75, 0.0, 0.75, 0.0, 0.75, 0.0, 0.75, 0.0, 0.75, 0.0, 0.75, 0.0, 0.0, 0.0, 0.0, 0.0, 0.25, 0.0, 0.25, 0.0, 0.25, 0.25, 0.25, 0.5, 0.25, 0.5, 0.0, 0.0, 0.0, 0.0, 0.5, 0.0, 0.75, 0.25, 0.75, 0.25, 0.5, 0.5, 1.0, 0.5, 1.0, 0.25, 1.0, 0.25, 1.0, 0.0, 0.25, 0.0, 0.5, 0.25, 0.5, 0.25, 0.25, 0.0, 0.75, 0.0, 1.0, 0.25, 1.0, 0.25, 0.75, 0.0, 0.5, 0.0, 0.75, 0.25, 0.75, 0.25, 0.5, 0.0, 0.5, 0.25, 0.5, 0.25, 0.75, 0.0, 0.75, 0.0, 0.0, 0.0, 0.25, 0.25, 0.25, 0.25, 0.0, 0.0, 0.25, 0.25, 0.25, 0.25, 0.5, 0.0, 0.5, 0.25, 1.0, 0.25, 1.0, 0.5, 1.0, 0.5, 1.0, 0.0, 0.25, 0.0, 0.5, 0.25, 0.5, 0.25, 0.25, 0.0, 0.75, 0.0, 1.0, 0.25, 1.0, 0.25, 0.75, 0.0, 1.0, 0.0, 1.0, 0.0, 0.5, 0.0, 0.75, 0.0, 0.5, 0.0, 0.25, 0.0, 1.0, 0.0, 0.0, 0.0, 0.75, 0.0, 0.5, 0.0, 0.0, 0.0, 0.0, 0.0, 0.0, 0.0, 0.0, 0.0, 0.0, 0.0, 0.0, 0.0, 0.25, 0.0, 0.0, 0.0, 0.0, 0.0, 0.5, 0.0, 0.5, 0.0, 0.0, 0.0, 1.0, 0.0, 0.75, 0.0, 0.75, 0.0, 0.75, 0.0, 0.0, 0.0, 0.5, 0.0, 0.75, 0.0, 0.75, 0.0, 1.0, 0.0, 1.0, 0.5, 0.75, 0.5, 0.5, 0.5, 0.5, 0.5, 0.5418, 0.5, 0.582, 0.5, 0.6191, 0.5, 0.6515, 0.5, 0.6782, 0.5, 0.698, 0.5, 0.7102, 0.5, 0.7143, 0.5, 0.7102, 0.5, 0.698, 0.5, 0.6782, 0.5, 0.6515, 0.5, 0.6191, 0.5, 0.582, 0.5, 0.5418, 0.5, 0.5, 0.5, 0.5, 0.5, 0.75, 0.0, 0.0, 0.0, 1.0, 0.0, 1.0, 0.0, 0.75, 0.0, 1.0, 0.0, 1.0, 0.0, 1.0, 0.0, 0.0, 0.0, 1.0, 0.0, 1.0, 0.0, 1.0, 0.0, 1.0, 0.0, 1.0, 0.0, 1.0, 0.0, 1.0, 0.0, 1.0, 0.0, 1.0, 0.25, 0.25, 0.25, 0.5, 0.5, 0.5, 0.5, 0.25, 0.0, 0.75, 0.0, 0.75, 0.0, 1.0, 0.0, 1.0, 0.25, 0.5, 0.25, 0.75, 0.5, 0.75, 0.5, 0.5, 0.0, 0.0, 0.5, 1.0, 0.5, 0.75, 0.25, 0.75, 0.0, 0.75, 0.0, 1.0, 0.0, 0.0, 0.25, 0.75, 0.25, 0.75, 0.5, 0.75, 0.5, 1.0, 0.25, 1.0, 0.25, 0.25, 0.5, 0.25, 0.5, 0.5, 0.25, 0.5, 0.0, 0.75, 0.0, 1.0, 0.0, 1.0, 0.0, 0.75, 0.25, 0.75, 0.5, 0.75, 0.5, 1.0, 0.25, 1.0, 0.0, 0.75, 0.0, 1.0, 0.0, 1.0, 0.0, 0.75, 0.0, 0.0, 0.0, 0.25, 0.0, 0.25, 0.0, 0.0, 0.25, 0.0, 0.5, 0.0, 0.5, 0.25, 0.25, 0.25, 0.25, 0.5, 0.5, 0.5, 0.5, 0.75, 0.25, 0.75, 0.0, 0.0, 0.0, 0.0, 0.0, 0.25, 0.0, 0.25, 0.0, 0.75, 0.25, 0.75, 0.25, 1.0, 0.0, 1.0, 0.0, 0.0, 0.25, 0.0, 0.25, 0.25, 0.0, 0.25, 0.0, 0.75, 0.25, 0.75, 0.25, 1.0, 0.0, 1.0, 0.0, 1.0, 0.0, 1.0, 0.0, 0.75, 0.0, 1.0, 0.0, 0.0, 0.0, 0.25, 0.0, 1.0, 0.0, 1.0, 0.0, 0.75, 0.0, 0.75, 0.0, 1.0, 0.0, 1.0, 0.5, 0.75, 0.5, 1.0, 0.5, 0.0, 0.5, 0.25, 0.0, 1.0, 0.0, 1.0, 0.0, 1.0, 0.0, 1.0, 0.0, 1.0, 0.0, 1.0, 0.0, 1.0, 0.0, 1.0, 0.0, 1.0, 0.0, 1.0, 0.0, 1.0, 0.0, 1.0, 0.0, 0.25, 0.0, 0.25, 0.0, 0.25, 0.0, 0.25, 0.25, 0.75, 0.25, 0.5, 0.25, 0.5, 0.25, 0.5418, 0.25, 0.582, 0.25, 0.6191, 0.25, 0.6515, 0.25, 0.6782, 0.25, 0.698, 0.25, 0.7102, 0.25, 0.7143, 0.25, 0.7102, 0.25, 0.698, 0.25, 0.6782, 0.25, 0.6515, 0.25, 0.6191, 0.25, 0.582, 0.25, 0.5418, 0.25, 0.5, 0.25, 0.5, 0.25, 0.75, 0.0, 0.25, 0.0, 0.25, 0.0, 0.25, 0.0, 0.25, 0.0, 0.25, 0.0, 0.25, 0.0, 1.0, 0.0, 1.0, 0.25, 0.25, 0.0, 0.25, 0.0, 0.25, 0.25, 0.25, 0.25, 0.25, 0.0, 0.25, 0.0, 0.25, 0.25, 0.25, 0.25, 0.5, 0.25, 0.25, 0.25, 0.25, 0.25, 0.5, 0.25, 0.5, 0.25, 0.4582, 0.25, 0.418, 0.25, 0.3809, 0.25, 0.3485, 0.25, 0.3218, 0.25, 0.302, 0.25, 0.2898, 0.25, 0.2857, 0.25, 0.2898, 0.25, 0.302, 0.25, 0.3218, 0.25, 0.3485, 0.25, 0.3809, 0.25, 0.418, 0.25, 0.4582, 0.25, 0.5, 0.0, 1.0, 0.0, 1.0, 0.0, 1.0, 0.0, 1.0, 0.0, 1.0, 0.0, 1.0, 0.0, 1.0, 0.0, 1.0, 0.0, 1.0, 0.0, 1.0, 0.0, 1.0, 0.0, 1.0, 0.0, 1.0, 0.0, 0.75, 0.0, 0.0, 0.0, 0.0, 0.0, 1.0, 0.0, 1.0, 0.0, 0.0, 0.0, 1.0, 0.0, 0.5, 0.0, 0.25, 0.0, 0.25, 0.0, 0.5, 0.0, 0.75, 0.0, 0.5, 0.0, 0.5, 0.0, 0.75, 0.0, 0.25, 0.25, 0.25, 0.25, 0.0, 0.0, 1.0, 0.0, 1.0, 0.0, 0.0, 0.0, 1.0, 0.0, 1.0, 0.0, 1.0, 0.0, 0.0, 0.0, 0.25, 0.0, 0.25, 0.0, 1.0, 0.0, 0.0, 0.0, 0.0, 0.0, 0.0, 0.0, 0.0, 0.0, 0.0, 0.0, 1.0, 0.0, 1.0, 0.0, 0.0, 0.0, 1.0, 0.0, 0.0, 0.0, 0.25, 0.0, 0.0, 0.0, 1.0, 0.0, 1.0, 0.0, 0.75, 0.0, 1.0, 0.0, 1.0, 0.0, 1.0, 0.0, 1.0, 0.0, 1.0, 0.0, 0.0, 0.0, 1.0, 0.0, 0.0, 0.0, 1.0, 0.0, 1.0, 0.0, 0.25, 0.0, 0.5, 0.0, 1.0, 0.0, 1.0, 0.0, 1.0, 0.0, 0.0, 0.0, 1.0, 0.0, 0.0, 0.0, 1.0, 0.0, 0.0, 0.0, 1.0, 0.0, 1.0, 0.0, 1.0, 0.0, 0.0, 0.0, 1.0, 0.0, 1.0, 0.0, 1.0, 0.0, 0.0, 0.0, 1.0, 0.25, 0.0, 0.25, 0.0, 0.0, 0.0, 0.0, 0.0, 0.5, 0.0, 0.5, 0.0, 0.25, 0.0, 0.25, 0.0, 0.0, 1.0, 0.0, 1.0, 0.0, 0.0, 0.0, 1.0, 0.0, 1.0, 0.0, 1.0, 0.0, 1.0, 0.0, 1.0, 0.0, 0.0, 0.0, 1.0, 0.0, 1.0, 0.0, 1.0, 0.0, 0.0, 0.0, 1.0, 0.0, 1.0, 0.25, 0.0, 0.0, 0.0, 0.5, 0.25, 0.25, 0.25, 0.25, 0.5, 0.5, 0.5, 0.0, 0.75, 0.25, 0.75, 0.25, 0.25, 0.0, 0.75, 0.0, 0.0, 0.0, 0.0, 0.0, 0.0, 0.0, 0.0, 0.0, 1.0, 0.0, 1.0, 0.0, 1.0, 0.0, 0.0, 0.0, 1.0, 0.0, 0.0, 0.0, 0.0, 0.25, 0.25, 0.5, 0.25, 0.0, 0.0, 0.0, 0.0, 0.0, 0.0, 0.0, 0.0, 0.5, 0.25, 0.0, 0.0, 0.5, 0.0, 0.5, 0.25, 0.25, 0.25, 0.0, 0.25, 0.0, 1.0, 0.0, 1.0, 0.0, 1.0, 0.0, 1.0, 0.0, 0.0, 0.0, 0.25, 0.0, 1.0, 0.0, 1.0, 0.0, 0.0, 0.0, 1.0, 0.0, 1.0, 0.0, 0.0, 0.0, 0.75, 0.0, 1.0, 0.0, 1.0, 0.0, 1.0, 0.0, 1.0, 0.0, 0.75, 0.0, 0.5, 0.0, 0.0, 0.0, 1.0, 0.0, 0.0, 0.0, 0.0, 0.5, 0.5, 0.25, 0.5, 0.25, 0.75, 0.0, 0.75, 0.0, 1.0, 0.0, 0.0, 0.0, 0.0, 0.0, 0.0, 0.0, 0.0, 0.0, 0.0, 0.0, 1.0, 0.0, 0.0, 0.0, 0.5, 0.0, 0.25, 0.0, 0.0, 0.0, 0.0, 0.25, 0.75, 0.25, 0.5, 0.2321, 0.4643, 0.2301, 0.4962, 0.224, 0.5196, 0.2141, 0.5298, 0.2008, 0.5244, 0.1845, 0.5022, 0.166, 0.4647, 0.1459, 0.4151, 0.125, 0.3571, 0.1041, 0.2951, 0.084, 0.2333, 0.06547, 0.176, 0.04924, 0.1272, 0.03591, 0.08922, 0.02601, 0.06237, 0.01992, 0.04565, 0.01786, 0.03571, 0.0, 0.0, 0.0, 0.25, 0.0, 0.0, 0.0, 0.0, 0.0, 0.0, 0.25, 0.5, 0.0, 0.0, 0.0, 0.0, 0.0, 0.0, 0.01786, 0.03571, 0.0141, 0.0282, 0.01567, 0.03134, 0.01853, 0.03705, 0.02056, 0.04113, 0.02047, 0.04094, 0.01873, 0.03746, 0.01718, 0.03435, 0.01786, 0.03571, 0.02266, 0.04531, 0.0333, 0.06659, 0.05136, 0.1027, 0.07791, 0.1558, 0.1124, 0.2248, 0.1523, 0.3046, 0.1941, 0.3882, 0.2321, 0.4643, 0.0, 0.0, 0.0, 1.0, 0.0, 0.25, 0.0, 0.0, 0.0, 0.0, 0.0, 0.0, 0.0, 0.0, 0.25, 0.75, 0.25, 0.25, 0.5, 0.25, 0.5, 0.75, 0.5, 0.75, 0.5, 0.25, 0.25, 0.25, 0.25, 0.5, 0.25, 0.75, 0.5, 0.25, 0.0, 0.0, 0.0, 0.0, 0.5, 0.75, 0.25, 0.3571, 0.2082, 0.2943, 0.168, 0.2313, 0.1309, 0.1724, 0.09848, 0.1221, 0.07183, 0.08369, 0.05203, 0.0573, 0.03983, 0.04174, 0.03571, 0.03571, 0.03983, 0.03792, 0.05203, 0.04676, 0.07183, 0.05997, 0.09848, 0.07481, 0.1309, 0.08953, 0.168, 0.1047, 0.2082, 0.1221, 0.25, 0.1429, 0.5, 0.25, 0.0, 0.0, 0.5, 0.25, 0.5, 0.0, 0.5, 0.0, 0.5, 1.0, 0.5, 1.0, 0.5, 0.75, 0.0, 0.0, 0.5, 0.75, 0.5, 0.25, 0.5, 0.75, 0.0, 0.0, 0.0, 0.0, 0.7187, 0.7, 0.7188, 0.75, 0.75, 0.75, 0.75, 0.7, 0.6562, 0.7, 0.6562, 0.75, 0.6875, 0.75, 0.6875, 0.7, 0.625, 0.7, 0.625, 0.75, 0.6562, 0.75, 0.6562, 0.7, 0.2188, 0.7, 0.2188, 0.75, 0.25, 0.75, 0.25, 0.7, 0.7812, 0.7, 0.7812, 0.75, 0.8125, 0.75, 0.8125, 0.7, 0.75, 0.7, 0.75, 0.75, 0.7812, 0.75, 0.7812, 0.7, 0.8438, 0.7, 0.8438, 0.75, 0.875, 0.75, 0.875, 0.7, 0.0, 0.7, 0.0, 0.75, 0.03125, 0.75, 0.03125, 0.7, 0.4688, 0.7, 0.4688, 0.75, 0.5, 0.75, 0.5, 0.7, 0.1562, 0.7, 0.1562, 0.75, 0.1875, 0.75, 0.1875, 0.7, 0.5, 0.7, 0.5, 0.75, 0.5312, 0.75, 0.5312, 0.7, 0.03125, 0.7, 0.03125, 0.75, 0.0625, 0.75, 0.0625, 0.7, 0.875, 0.7, 0.875, 0.75, 0.9062, 0.75, 0.9062, 0.7, 0.25, 0.1429, 0.2918, 0.1677, 0.332, 0.1973, 0.3691, 0.2323, 0.4015, 0.2737, 0.4282, 0.321, 0.448, 0.3712, 0.4602, 0.4203, 0.4643, 0.4643, 0.4602, 0.5001, 0.448, 0.5247, 0.4282, 0.5354, 0.4015, 0.5294, 0.3691, 0.5058, 0.332, 0.4667, 0.2918, 0.4159, 0.25, 0.3571, 0.5, 0.75, 0.5, 0.25, 0.4062, 0.7, 0.4062, 0.75, 0.4375, 0.75, 0.4375, 0.7, 0.9062, 0.7, 0.9062, 0.75, 0.9375, 0.75, 0.9375, 0.7, 0.5938, 0.7, 0.5938, 0.75, 0.625, 0.75, 0.625, 0.7, 0.09375, 0.7, 0.09375, 0.75, 0.125, 0.75, 0.125, 0.7, 0.1875, 0.7, 0.1875, 0.75, 0.2188, 0.75, 0.2188, 0.7, 0.5625, 0.7, 0.5625, 0.75, 0.5938, 0.75, 0.5938, 0.7, 0.375, 0.7, 0.375, 0.75, 0.4062, 0.75, 0.4062, 0.7, 0.3125, 0.7, 0.3125, 0.75, 0.3438, 0.75, 0.3438, 0.7, 0.9688, 0.7, 0.9688, 0.75, 1.0, 0.75, 1.0, 0.7, 0.8125, 0.7, 0.8125, 0.75, 0.8438, 0.75, 0.8438, 0.7, 0.25, 0.7, 0.25, 0.75, 0.2812, 0.75, 0.2812, 0.7, 0.6875, 0.7, 0.6875, 0.75, 0.7188, 0.75, 0.7187, 0.7, 0.4375, 0.7, 0.4375, 0.75, 0.4688, 0.75, 0.4688, 0.7, 0.0625, 0.7, 0.0625, 0.75, 0.09375, 0.75, 0.09375, 0.7, 0.9375, 0.7, 0.9375, 0.75, 0.9688, 0.75, 0.9688, 0.7, 0.2812, 0.7, 0.2812, 0.75, 0.3125, 0.75, 0.3125, 0.7, 0.5312, 0.7, 0.5312, 0.75, 0.5625, 0.75, 0.5625, 0.7, 0.125, 0.7, 0.125, 0.75, 0.1562, 0.75, 0.1562, 0.7, 0.25, 0.75, 0.25, 0.7143, 0.25, 0.7102, 0.25, 0.698, 0.25, 0.6782, 0.25, 0.6515, 0.25, 0.6191, 0.25, 0.582, 0.25, 0.5418, 0.25, 0.5, 0.25, 0.4582, 0.25, 0.418, 0.25, 0.3809, 0.25, 0.3485, 0.25, 0.3218, 0.25, 0.302, 0.25, 0.2898, 0.25, 0.2857, 0.25, 0.25, 0.3438, 0.7, 0.3438, 0.75, 0.375, 0.75, 0.375, 0.7, 0.7188, 0.7045, 0.7188, 0.75, 0.75, 0.75, 0.75, 0.7045, 0.625, 0.7045, 0.625, 0.75, 0.6562, 0.75, 0.6562, 0.7045, 0.6562, 0.7045, 0.6562, 0.75, 0.6875, 0.75, 0.6875, 0.7045, 0.2187, 0.7045, 0.2188, 0.75, 0.25, 0.75, 0.25, 0.7045, 0.7812, 0.7045, 0.7812, 0.75, 0.8125, 0.75, 0.8125, 0.7045, 0.75, 0.7045, 0.75, 0.75, 0.7812, 0.75, 0.7812, 0.7045, 0.8438, 0.7045, 0.8438, 0.75, 0.875, 0.75, 0.875, 0.7045, 0.0, 0.7045, 0.0, 0.75, 0.03125, 0.75, 0.03125, 0.7045, 0.4688, 0.7045, 0.4688, 0.75, 0.5, 0.75, 0.5, 0.7045, 0.1562, 0.7045, 0.1562, 0.75, 0.1875, 0.75, 0.1875, 0.7045, 0.5, 0.7045, 0.5, 0.75, 0.5312, 0.75, 0.5312, 0.7045, 0.03125, 0.7045, 0.03125, 0.75, 0.0625, 0.75, 0.0625, 0.7045, 0.875, 0.7045, 0.875, 0.75, 0.9062, 0.75, 0.9062, 0.7045, 0.4062, 0.7045, 0.4062, 0.75, 0.4375, 0.75, 0.4375, 0.7045, 0.9062, 0.7045, 0.9062, 0.75, 0.9375, 0.75, 0.9375, 0.7045, 0.5938, 0.7045, 0.5938, 0.75, 0.625, 0.75, 0.625, 0.7045, 0.09375, 0.7045, 0.09375, 0.75, 0.125, 0.75, 0.125, 0.7045, 0.1875, 0.7045, 0.1875, 0.75, 0.2188, 0.75, 0.2187, 0.7045, 0.5625, 0.7045, 0.5625, 0.75, 0.5938, 0.75, 0.5938, 0.7045, 0.375, 0.7045, 0.375, 0.75, 0.4062, 0.75, 0.4062, 0.7045, 0.3125, 0.7045, 0.3125, 0.75, 0.3438, 0.75, 0.3438, 0.7045, 0.9688, 0.7045, 0.9688, 0.75, 1.0, 0.75, 1.0, 0.7045, 0.8125, 0.7045, 0.8125, 0.75, 0.8438, 0.75, 0.8438, 0.7045, 0.25, 0.7045, 0.25, 0.75, 0.2812, 0.75, 0.2812, 0.7045, 0.6875, 0.7045, 0.6875, 0.75, 0.7188, 0.75, 0.7188, 0.7045, 0.4375, 0.7045, 0.4375, 0.75, 0.4688, 0.75, 0.4688, 0.7045, 0.0625, 0.7045, 0.0625, 0.75, 0.09375, 0.75, 0.09375, 0.7045, 0.5312, 0.7045, 0.5312, 0.75, 0.5625, 0.75, 0.5625, 0.7045, 0.9375, 0.7045, 0.9375, 0.75, 0.9688, 0.75, 0.9688, 0.7045, 0.2812, 0.7045, 0.2812, 0.75, 0.3125, 0.75, 0.3125, 0.7045, 0.125, 0.7045, 0.125, 0.75, 0.1562, 0.75, 0.1562, 0.7045, 0.3438, 0.7045, 0.3438, 0.75, 0.375, 0.75, 0.375, 0.7045, 0.7188, 0.8, 0.7188, 0.85, 0.75, 0.85, 0.75, 0.8, 0.625, 0.8, 0.625, 0.85, 0.6562, 0.85, 0.6562, 0.8, 0.6562, 0.8, 0.6562, 0.85, 0.6875, 0.85, 0.6875, 0.8, 0.2188, 0.8, 0.2188, 0.85, 0.25, 0.85, 0.25, 0.8, 0.7812, 0.8, 0.7812, 0.85, 0.8125, 0.85, 0.8125, 0.8, 0.75, 0.8, 0.75, 0.85, 0.7812, 0.85, 0.7812, 0.8, 0.8438, 0.8, 0.8438, 0.85, 0.875, 0.85, 0.875, 0.8, 0.0, 0.8, 0.0, 0.85, 0.03125, 0.85, 0.03125, 0.8, 0.4688, 0.8, 0.4688, 0.85, 0.5, 0.85, 0.5, 0.8, 0.1562, 0.8, 0.1562, 0.85, 0.1875, 0.85, 0.1875, 0.8, 0.5, 0.8, 0.5, 0.85, 0.5312, 0.85, 0.5312, 0.8, 0.03125, 0.8, 0.03125, 0.85, 0.0625, 0.85, 0.0625, 0.8, 0.875, 0.8, 0.875, 0.85, 0.9062, 0.85, 0.9063, 0.8, 0.4063, 0.8, 0.4062, 0.85, 0.4375, 0.85, 0.4375, 0.8, 0.9063, 0.8, 0.9062, 0.85, 0.9375, 0.85, 0.9375, 0.8, 0.5937, 0.8, 0.5938, 0.85, 0.625, 0.85, 0.625, 0.8, 0.09375, 0.8, 0.09375, 0.85, 0.125, 0.85, 0.125, 0.8, 0.1875, 0.8, 0.1875, 0.85, 0.2188, 0.85, 0.2188, 0.8, 0.5625, 0.8, 0.5625, 0.85, 0.5938, 0.85, 0.5937, 0.8, 0.375, 0.8, 0.375, 0.85, 0.4062, 0.85, 0.4063, 0.8, 0.3125, 0.8, 0.3125, 0.85, 0.3438, 0.85, 0.3438, 0.8, 0.9688, 0.8, 0.9688, 0.85, 1.0, 0.85, 1.0, 0.8, 0.8125, 0.8, 0.8125, 0.85, 0.8438, 0.85, 0.8438, 0.8, 0.25, 0.8, 0.25, 0.85, 0.2812, 0.85, 0.2812, 0.8, 0.6875, 0.8, 0.6875, 0.85, 0.7188, 0.85, 0.7188, 0.8, 0.4375, 0.8, 0.4375, 0.85, 0.4688, 0.85, 0.4688, 0.8, 0.0625, 0.8, 0.0625, 0.85, 0.09375, 0.85, 0.09375, 0.8, 0.5312, 0.8, 0.5312, 0.85, 0.5625, 0.85, 0.5625, 0.8, 0.9375, 0.8, 0.9375, 0.85, 0.9688, 0.85, 0.9688, 0.8, 0.2812, 0.8, 0.2812, 0.85, 0.3125, 0.85, 0.3125, 0.8, 0.125, 0.8, 0.125, 0.85, 0.1562, 0.85, 0.1562, 0.8, 0.3438, 0.8, 0.3438, 0.85, 0.375, 0.85, 0.375, 0.8, 0.0, 0.0, 0.0, 0.0, 0.0, 0.0, 0.0, 0.0, 0.0, 0.0, 0.0, 0.0, 0.0, 0.0, 0.0, 0.0, 0.0, 0.0, 0.0, 0.0, 0.0, 0.0, 0.0, 0.0, 0.0, 0.0, 0.0, 0.0, 0.0, 0.0, 0.0, 0.0, 0.0, 0.0, 0.0, 0.0, 0.0, 0.0, 0.0, 0.0, 0.0, 0.0, 0.0, 0.0, 0.0, 0.0, 0.0, 0.0, 0.0, 0.0, 0.0, 0.0, 0.0, 0.0, 0.0, 0.0, 0.0, 0.0, 0.0, 0.0, 0.0, 0.0, 0.0, 0.0, 0.0, 0.0, 0.0, 0.0, 0.0, 0.0, 0.0, 0.0, 0.0, 0.0, 0.0, 0.0, 0.0, 0.0, 0.0, 0.0, 0.0, 0.0, 0.0, 0.0, 0.0, 0.0, 0.0, 0.0, 0.0, 0.0, 0.0, 0.0, 0.0, 0.0, 0.0, 0.0, 0.0, 0.0, 0.0, 0.0, 0.0, 0.0, 0.0, 0.0, 0.0, 0.0, 0.0, 0.0, 0.0, 0.0, 0.0, 0.0, 0.0, 0.0, 0.0, 0.0, 0.0, 0.0, 0.0, 0.0, 0.0, 0.0, 0.0, 0.0, 0.0, 0.0, 0.0, 0.0, 0.0, 0.0, 0.0, 0.0, 0.0, 0.0, 0.0, 0.0, 0.0, 0.0, 0.0, 0.0, 0.0, 0.0, 0.0, 0.0, 0.0, 0.0, 0.0, 0.0, 0.0, 0.0, 0.0, 0.0, 0.0, 0.0, 0.0, 0.0, 0.0, 0.0, 0.0, 0.0, 0.0, 0.0, 0.0, 0.0, 0.0, 0.0, 0.0, 0.0, 0.0, 0.0, 0.0, 0.0, 0.0, 0.0, 0.0, 0.0, 0.0, 0.0, 0.0, 0.0, 0.0, 0.0, 0.0, 0.0, 0.0, 0.0, 0.0, 0.0, 0.0, 0.0, 0.0, 0.0, 0.0, 0.0, 0.0, 0.0, 0.0, 0.0, 0.0, 0.0, 0.0, 0.0, 0.0, 0.0, 0.0, 0.0, 0.0, 0.0, 0.0, 0.0, 0.0, 0.0, 0.0, 0.0, 0.0, 0.0, 0.0, 0.0, 0.0, 0.0, 0.0, 0.0, 0.0, 0.0, 0.0, 0.0, 0.0, 0.0, 0.0, 0.0, 0.0, 0.0, 0.0, 0.0, 0.0, 0.0, 0.0, 0.0, 0.0, 0.0, 0.0, 0.0, 0.0, 0.0, 0.0, 0.0, 0.0, 0.0, 0.0, 0.0, 0.0, 0.0, 0.0, 0.0, 0.0, 0.0, 0.0, 0.0, 0.0, 0.0, 0.0, 0.0, 0.0, 0.0, 0.0, 0.0, 0.0, 0.0, 0.0, 0.0, 0.0, 0.0, 0.0, 0.0, 0.0, 0.0, 0.0, 0.0, 0.0, 0.0, 0.0, 0.0, 0.0, 0.0, 0.0, 0.0, 0.0, 0.0, 0.0, 0.0, 0.0, 0.0, 0.0, 0.0, 0.0, 0.0, 0.0, 0.0, 0.0, 0.0, 0.0, 0.0, 0.0, 0.0, 0.0, 0.0, 0.0, 0.0, 0.0, 0.0, 0.0, 0.0, 0.0, 0.0, 0.0, 0.0, 0.0, 0.0, 0.0, 0.0, 0.0, 0.0, 0.0, 0.0, 0.0, 0.0, 0.0, 0.0, 0.0, 0.0, 0.0, 0.0, 0.0, 0.0, 0.0, 0.0, 0.0, 0.0, 0.0, 0.0, 0.0, 0.0, 0.0, 0.0, 0.0, 0.0, 0.0, 0.0, 0.0, 0.0, 0.0, 0.0, 0.0, 0.0, 0.0, 0.0, 0.0, 0.0, 0.0, 0.0, 0.0, 0.0, 0.0, 0.0, 0.0, 0.0, 0.0, 0.0, 0.0, 0.0, 0.0, 0.0, 0.0, 0.0, 0.0, 0.0, 0.0, 0.0, 0.0, 0.0, 0.0, 0.0, 0.0, 0.0, 0.0, 0.0, 0.0, 0.0, 0.0, 0.0, 0.0, 0.0, 0.0, 0.0, 0.0, 0.0, 0.0, 0.0, 0.0, 0.0, 0.0, 0.0, 0.0, 0.0, 0.0, 0.0, 0.0, 0.0, 0.0, 0.0, 0.0, 0.0, 0.0, 0.0, 0.0, 0.0, 0.0, 0.0, 0.0, 0.0, 0.0, 0.0, 0.0, 0.0, 0.0, 0.0, 0.0, 0.0, 0.0, 0.0, 0.0, 0.0, 0.0, 0.0, 0.0, 0.0, 0.0, 0.0, 0.0, 0.0, 0.0, 0.0, 0.0, 0.0, 0.0, 0.0, 0.0, 0.0, 0.0, 0.0, 0.0, 0.0, 0.0, 0.0, 0.0, 0.0, 0.0, 0.0, 0.0, 0.0, 0.0, 0.0, 0.0, 0.0, 0.0, 0.0, 0.0, 0.0, 0.0, 0.0, 0.0, 0.0, 0.0, 0.0, 0.0, 0.0, 0.0, 0.0, 0.0, 0.0, 0.0, 0.0, 0.0, 0.0, 0.0, 0.0, 0.0, 0.0, 0.0, 0.0, 0.0, 0.0, 0.0, 0.0, 0.0, 0.0, 0.0, 0.0, 0.0, 0.0, 0.0, 0.0, 0.0, 0.0, 0.0, 0.0, 0.0, 0.0, 0.0, 0.0, 0.0, 0.0, 0.0, 0.0, 0.0, 0.0, 0.0, 0.0, 0.0, 0.0, 0.0, 0.0, 0.0, 0.0, 0.0, 0.0, 0.0, 0.0, 0.0, 0.0, 0.0, 0.0, 0.0, 0.0, 0.0, 0.0, 0.0, 0.0, 0.0, 0.0, 0.0, 0.0, 0.0, 0.0, 0.0, 0.0, 0.0, 0.0, 0.0, 0.0, 0.0, 0.0, 0.0, 0.0, 0.0, 0.0, 0.0, 0.0, 0.0, 0.0, 0.0, 0.0, 0.0, 0.0, 0.0, 0.0, 0.0, 0.0, 0.0, 0.0, 0.0, 0.0, 0.0, 0.0, 0.0, 0.0, 0.0, 0.0, 0.0, 0.0, 0.0, 0.0, 0.0, 0.0, 0.0, 0.0, 0.0, 0.0, 0.0, 0.0, 0.0, 0.0, 0.0, 0.0, 0.0, 0.0, 0.0, 0.0, 0.0, 0.0, 0.0, 0.0, 0.0, 0.0, 0.0, 0.0, 0.0, 0.0, 0.0, 0.0, 0.0, 0.0, 0.0, 0.0, 0.0, 0.0, 0.0, 0.0, 0.0, 0.0, 0.0, 0.0, 0.0, 0.0, 0.0, 0.0, 0.0, 0.0, 0.0, 0.0, 0.0, 0.0, 0.0, 0.0, 0.0, 0.0, 0.0, 0.0, 0.0, 0.0, 0.0, 0.0, 0.0, 0.0, 0.0, 0.0, 0.0, 0.0, 0.0, 0.0, 0.0, 0.0, 0.0, 0.0, 0.0, 0.0, 0.0, 0.0, 0.0, 0.0, 0.0, 0.0, 0.0, 0.0, 0.0, 0.0, 0.0, 0.0, 0.0, 0.0, 0.0, 0.0, 0.0, 0.0, 0.0, 0.0, 0.0, 0.0, 0.0, 0.0, 0.0, 0.0, 0.0, 0.0, 0.0, 0.0, 0.0, 0.0, 0.0, 0.0, 0.0, 0.0, 0.0, 0.0, 0.0, 0.0, 0.0, 0.0, 0.0, 0.0, 0.0, 0.0, 0.0, 0.0, 0.0, 0.0, 0.0, 0.0, 0.0, 0.0, 0.0, 0.0, 0.0, 0.0, 0.0, 0.0, 0.0, 0.0, 0.0, 0.0, 0.0, 0.0, 0.0, 0.0, 0.0, 0.0, 0.0, 0.0, 0.0, 0.0, 0.0, 0.0, 0.0, 0.0, 0.0, 0.0, 0.0, 0.0, 0.0, 0.0, 0.0, 0.0, 0.0, 0.0, 0.0, 0.0, 0.0, 0.0, 0.0, 0.0, 0.0, 0.0, 0.0, 0.0, 0.0, 0.0, 0.0, 0.0, 0.0, 0.0, 0.0, 0.0, 0.0, 0.0, 0.0, 0.0, 0.0, 0.0, 0.0, 0.0, 0.0, 0.0, 0.0, 0.0, 0.0, 0.0, 0.0, 0.0, 0.0, 0.0, 0.0, 0.0, 0.0, 0.0, 0.0, 0.0, 0.0, 0.0, 0.0, 0.0, 0.0, 0.0, 0.0, 0.0, 0.0, 0.0, 0.0, 0.0, 0.0, 0.0, 0.0, 0.0, 0.0, 0.0, 0.0, 0.0, 0.0, 0.0, 0.0, 0.0, 0.0, 0.0, 0.0, 0.0, 0.0, 0.0, 0.0, 0.0, 0.0, 0.0, 0.0, 0.0, 0.0, 0.0, 0.0, 0.0, 0.0, 0.0, 0.0, 0.0, 0.0, 0.0, 0.0, 0.0, 0.0, 0.0, 0.0, 0.0, 0.0, 0.0, 0.0, 0.0, 0.0, 0.0, 0.0, 0.0, 0.0, 0.0, 0.0, 0.0, 0.0, 0.0, 0.0, 0.0, 0.0, 0.0, 0.0, 0.0, 0.0, 0.0, 0.0, 0.0, 0.0, 0.0, 0.0, 0.0, 0.0, 0.0, 0.0, 0.0, 0.0, 0.0, 0.0, 0.0, 0.0, 0.0, 0.0, 0.0, 0.0, 0.0, 0.0, 0.0, 0.0, 0.0, 0.0, 0.0, 0.0, 0.0, 0.0, 0.0, 0.0, 0.0, 0.0, 0.0, 0.0, 0.0, 0.0, 0.0, 0.0, 0.0, 0.0, 0.0, 0.0, 0.0, 0.0, 0.0, 0.0, 0.0, 0.0, 0.0, 0.0, 0.0, 0.0, 0.0, 0.0, 0.0, 0.0, 0.0, 0.0, 0.0, 0.0, 0.0, 0.0, 0.0, 0.0, 0.0, 0.0, 0.0, 0.0, 0.0, 0.0, 0.0, 0.0, 0.0, 0.0, 0.0, 0.0, 0.0, 0.0, 0.0, 0.0, 0.0, 0.0, 0.0, 0.0, 0.0, 0.0, 0.0, 0.0, 0.0, 0.0, 0.0, 0.0, 0.0, 0.0, 0.0, 0.0, 0.0, 0.0, 0.0, 0.0, 0.0, 0.0, 0.0, 0.0, 0.0, 0.0, 0.0, 0.0, 0.0, 0.0, 0.0, 0.0, 0.0, 0.0, 0.0, 0.0, 0.0, 0.0, 0.0, 0.0, 0.0, 0.0, 0.0, 0.0, 0.0, 0.0, 0.0, 0.0, 0.0, 0.0, 0.0, 0.0, 0.0, 0.0, 0.0, 0.0, 0.0, 0.0, 0.0, 0.0, 0.0, 0.0, 0.0, 0.0, 0.0, 0.0, 0.0, 0.0, 0.0, 0.0, 0.0, 0.0, 0.0, 0.0, 0.0, 0.0, 0.0, 0.0, 0.0, 0.0, 0.0, 0.0, 0.0, 0.0, 0.0, 0.0, 0.0, 0.0, 0.0, 0.0, 0.0, 0.0, 0.0, 0.0, 0.0, 0.0, 0.0, 0.0, 0.0, 0.0, 0.0, 0.0, 0.0, 0.0, 0.0, 0.0, 0.0, 0.0, 0.0, 0.0, 0.0, 0.0, 0.0, 0.0, 0.0, 0.0, 0.0, 0.0, 0.0, 0.0, 0.0, 0.0, 0.0, 0.0, 0.0, 0.0, 0.0, 0.0, 0.0, 0.0, 0.0, 0.0, 0.0, 0.0, 0.0, 0.0, 0.0, 0.0, 0.0, 0.0, 0.0, 0.0, 0.0, 0.0, 0.0, 0.0, 0.0, 0.0, 0.0, 0.0, 0.0, 0.0, 0.0, 0.0, 0.0, 0.0, 0.0, 0.0, 0.0, 0.0, 0.0, 0.0, 0.0, 0.0, 0.0, 0.0, 0.0, 0.0, 0.0, 0.0, 0.0, 0.0, 0.0, 0.0, 0.0, 0.0, 0.0, 0.0, 0.0, 0.0, 0.0, 0.0, 0.0, 0.0, 0.0, 0.0, 0.0, 0.0, 0.0, 0.0, 0.0, 0.0, 0.0, 0.0, 0.0, 0.0, 0.0, 0.0, 0.0, 0.0, 0.0, 0.0, 0.0, 0.0, 0.0, 0.0, 0.0, 0.0, 0.0, 0.0, 0.0, 0.0, 0.0, 0.0, 0.0, 0.0, 0.0, 0.0, 0.0, 0.0, 0.0, 0.0, 0.0, 0.0, 0.0, 0.0, 0.0, 0.0, 0.0, 0.0, 0.0, 0.0, 0.0, 0.0, 0.0, 0.0, 0.0, 0.0, 0.0, 0.0, 0.0, 0.0, 0.0, 0.0, 0.0, 0.0, 0.0, 0.0, 0.0, 0.0, 0.0, 0.0, 0.0, 0.0, 0.0, 0.0, 0.0, 0.0, 0.0, 0.0, 0.0, 0.0, 0.0, 0.0, 0.0, 0.0, 0.0, 0.0, 0.0, 0.0, 0.0, 0.0, 0.0, 0.0, 0.0, 0.0, 0.0, 0.0, 0.0, 0.0, 0.0, 0.0, 0.0, 0.0, 0.0, 0.0, 0.0, 0.0, 0.0, 0.0, 0.0, 0.0, 0.0, 0.0, 0.0, 0.0, 0.0, 0.0, 0.0, 0.0, 0.0, 0.0, 0.0, 0.0, 0.0, 0.0, 0.0, 0.0, 0.0, 0.0, 0.0, 0.0, 0.0, 0.0, 0.0, 0.0, 0.0, 0.0, 0.0, 0.0, 0.0, 0.0, 0.0, 0.0, 0.0, 0.0, 0.0, 0.0, 0.0, 0.0, 0.0, 0.0, 0.0, 0.0, 0.0, 0.0, 0.0, 0.0, 0.0, 0.0, 0.0, 0.0, 0.0, 0.0, 0.0, 0.0, 0.0, 0.0, 0.0, 0.0, 0.0, 0.0, 0.0, 0.0, 0.0, 0.0, 0.0, 0.0, 0.0, 0.0, 0.0, 0.0, 0.0, 0.0, 0.0, 0.0, 0.0, 0.0, 0.0, 0.0, 0.0, 0.0, 0.0, 0.0, 0.0, 0.0, 0.0, 0.0, 0.0, 0.0, 0.0, 0.0, 0.0, 0.0, 0.0, 0.0, 0.0, 0.0, 0.0, 0.0, 0.0, 0.0, 0.0, 0.0, 0.0, 0.0, 0.0, 0.0, 0.0, 0.0, 0.0, 0.0, 0.0, 0.0, 0.0, 0.0, 0.0, 0.0, 0.0, 0.0, 0.0, 0.0, 0.0, 0.0, 0.0, 0.0, 0.0, 0.0, 0.0, 0.0, 0.0, 0.0, 0.0, 0.0, 0.0, 0.0, 0.0, 0.0, 0.0, 0.0, 0.0, 0.0, 0.0, 0.0, 0.0, 0.0, 0.0, 0.0, 0.0, 0.0, 0.0, 0.0, 0.0, 0.0, 0.0, 0.0, 0.0, 0.0, 0.0, 0.0, 0.0, 0.0, 0.0, 0.0, 0.0, 0.0, 0.0, 0.0, 0.0, 0.0, 0.0, 0.0, 0.0, 0.0, 0.0, 0.0, 0.0, 0.0, 0.0, 0.0, 0.0, 0.0, 0.0, 0.0, 0.0, 0.0, 0.0, 0.0, 0.0, 0.0, 0.0, 0.0, 0.0, 0.0, 0.0, 0.0, 0.0, 0.0, 0.0, 0.0, 0.0, 0.0, 0.0, 0.0, 0.0, 0.0, 0.0, 0.0, 0.0, 0.0, 0.0, 0.0, 0.0, 0.0, 0.0, 0.0, 0.0, 0.0, 0.0, 0.0, 0.0, 0.0, 0.0, 0.0, 0.0, 0.0, 0.0, 0.0, 0.0, 0.0, 0.0, 0.0, 0.0, 0.0, 0.0, 0.0, 0.0, 0.0, 0.0, 0.0, 0.0, 0.0, 0.0, 0.0, 0.0, 0.0, 0.0, 0.0, 0.0, 0.0, 0.0, 0.0, 0.0, 0.0, 0.0, 0.0, 0.0, 0.0, 0.0, 0.0, 0.0, 0.0, 0.0, 0.0, 0.0, 0.0, 0.0, 0.0, 0.0, 0.0, 0.0, 0.0, 0.0, 0.0, 0.0, 0.0, 0.0, 0.0, 0.0, 0.0, 0.0, 0.0, 0.0, 0.0, 0.0, 0.0, 0.0, 0.0, 0.0, 0.0, 0.0, 0.0, 0.0, 0.0, 0.0, 0.0, 0.0, 0.0, 0.0, 0.0, 0.0, 0.0, 0.0, 0.0, 0.0, 0.0, 0.0, 0.0, 0.0, 0.0, 0.0, 0.0, 0.0, 0.0, 0.0, 0.0, 0.0, 0.0, 0.0, 0.0, 0.0, 0.0, 0.0, 0.0, 0.0, 0.0, 0.0, 0.0, 0.0, 0.0, 0.0, 0.0, 0.0, 0.0, 0.0, 0.0, 0.0, 0.0, 0.0, 0.0, 0.0, 0.0, 0.0, 0.0, 0.0, 0.0, 0.0, 0.0, 0.0, 0.0, 0.0, 0.0, 0.0, 0.0, 0.0, 0.0, 0.0, 0.0, 0.0, 0.0, 0.0, 0.0, 0.0, 0.0, 0.0, 0.0, 0.0, 0.0, 0.0, 0.0, 0.0, 0.0, 0.0, 0.0, 0.0, 0.0, 0.0, 0.0, 0.0, 0.0, 0.0, 0.0, 0.0, 0.0, 0.0, 0.0, 0.0, 0.0, 0.0, 0.0, 0.0, 0.0, 0.0, 0.0, 0.0, 0.0, 0.0, 0.0, 0.0, 0.0, 0.0, 0.0, 0.0, 0.0, 0.0, 0.0, 0.0, 0.0, 0.0, 0.0, 0.0, 0.0, 0.0, 0.0, 0.0, 0.0, 0.0, 0.0, 0.0, 0.0, 0.0, 0.0, 0.0, 0.0, 0.0, 0.0, 0.0, 0.0, 0.0, 0.0, 0.0, 0.0, 0.0, 0.0, 0.0, 0.0, 0.0, 0.0, 0.0, 0.0, 0.0, 0.0, 0.0, 0.0, 0.0, 0.0, 0.0, 0.0, 0.0, 0.0, 0.0, 0.0, 0.0, 0.0, 0.0, 0.0, 0.0, 0.0, 0.0, 0.0, 0.0, 0.0, 0.0, 0.0, 0.0, 0.0, 0.0, 0.0, 0.0, 0.0, 0.0, 0.0, 0.0, 0.0, 0.0, 0.0, 0.0, 0.0, 0.0, 0.0, 0.0, 0.0, 0.0, 0.0, 0.0, 0.0, 0.0, 0.0, 0.0, 0.0, 0.0, 0.0, 0.0, 0.0, 0.0, 0.0, 0.0, 0.0, 0.0, 0.0, 0.0, 0.0, 0.0, 0.0, 0.0, 0.0, 0.0, 0.0, 0.0, 0.0, 0.0, 0.0, 0.0, 0.0, 0.0, 0.0, 0.0, 0.0, 0.0, 0.0, 0.0, 0.0, 0.0, 0.0, 0.0, 0.0, 0.0, 0.0, 0.0, 0.0, 0.0, 0.0, 0.0, 0.0, 0.0, 0.0, 0.0, 0.0, 0.0, 0.0, 0.0, 0.0, 0.0, 0.0, 0.0, 0.0, 0.0, 0.0, 0.0, 0.0, 0.0, 0.0, 0.0, 0.0, 0.0, 0.0, 0.0, 0.0, 0.0, 0.0, 0.0, 0.0, 0.0, 0.0, 0.0, 0.0, 0.0, 0.0, 0.0, 0.0, 0.0, 0.0, 0.0, 0.0, 0.0, 0.0, 0.0, 0.0, 0.0, 0.0, 0.0, 0.0, 0.0, 0.0, 0.0, 0.0, 0.0, 0.0, 0.0, 0.0, 0.0, 0.0, 0.0, 0.0, 0.0, 0.0, 0.0, 0.0, 0.0, 0.0, 0.0, 0.0, 0.0, 0.0, 0.0, 0.0, 0.0, 0.0, 0.0, 0.0, 0.0, 0.0, 0.0, 0.0, 0.0, 0.0, 0.0, 0.0, 0.0, 0.0, 0.0, 0.0, 0.0, 0.0, 0.0, 0.0, 0.0, 0.0, 0.0, 0.0, 0.0, 0.0, 0.0, 0.0, 0.0, 0.0, 0.0, 0.0, 0.0, 0.0, 0.0, 0.0, 0.0, 0.0, 0.0, 0.0, 0.0, 0.0, 0.0, 0.0, 0.0, 0.0, 0.0, 0.0, 0.0, 0.0, 0.0, 0.0, 0.0, 0.0, 0.0, 0.0, 0.0, 0.0, 0.0, 0.0, 0.0, 0.0, 0.0, 0.0, 0.0, 0.0, 0.0, 0.0, 0.0, 0.0, 0.0, 0.0, 0.0, 0.0, 0.0, 0.0, 0.0, 0.0, 0.0, 0.0, 0.0, 0.0, 0.0, 0.0, 0.0, 0.0, 0.0, 0.0, 0.0, 0.0, 0.0, 0.0, 0.0, 0.0, 0.0, 0.0, 0.0, 0.0, 0.0, 0.0, 0.0, 0.0, 0.0, 0.0, 0.0, 0.0, 0.0, 0.0, 0.0, 0.0, 0.0, 0.0, 0.0, 0.0, 0.0, 0.0, 0.0, 0.0, 0.0, 0.0, 0.0, 0.0, 0.0, 0.0, 0.0, 0.0, 0.0, 0.0, 0.0, 0.0, 0.0, 0.0, 0.0, 0.0, 0.0, 0.0, 0.0, 0.0, 0.0, 0.0, 0.0, 0.0, 0.0, 0.0, 0.0, 0.0, 0.0, 0.0, 0.0, 0.0, 0.0, 0.0, 0.0, 0.0, 0.0, 0.0, 0.0, 0.0, 0.0, 0.0, 0.0, 0.0, 0.0, 0.0, 0.0, 0.0, 0.0, 0.0, 0.0, 0.0, 0.0, 0.0, 0.0, 0.0, 0.0, 0.0, 0.0, 0.0, 0.0, 0.0, 0.0, 0.0, 0.0, 0.0, 0.0, 0.0, 0.0, 0.0, 0.0, 0.0, 0.0, 0.0, 0.0, 0.0, 0.0, 0.0, 0.0, 0.0, 0.0, 0.0, 0.0, 0.0, 0.0, 0.0, 0.0, 0.0, 0.0, 0.0, 0.0, 0.0, 0.0, 0.0, 0.0, 0.0, 0.0, 0.0, 0.0, 0.0, 0.0, 0.0, 0.0, 0.0, 0.0, 0.0, 0.0, 0.0, 0.0, 0.0, 0.0, 0.0, 0.0, 0.0, 0.0, 0.0, 0.0, 0.0, 0.0, 0.0, 0.0, 0.0, 0.0, 0.0, 0.0, 0.0, 0.0, 0.0, 0.0, 0.0, 0.0, 0.0, 0.0, 0.0, 0.0, 0.0, 0.0, 0.0, 0.0, 0.0, 0.0, 0.0, 0.0, 0.0, 0.0, 0.0, 0.0, 0.0, 0.0, 0.0, 0.0, 0.0, 0.0, 0.0, 0.0, 0.0, 0.0, 0.0, 0.0, 0.0, 0.0, 0.0, 0.0, 0.0, 0.0, 0.0, 0.0, 0.0, 0.0, 0.0, 0.0, 0.0, 0.0, 0.0, 0.0, 0.0, 0.0, 0.0, 0.0, 0.0, 0.0, 0.0, 0.0, 0.0, 0.0, 0.0, 0.0, 0.0, 0.0, 0.0, 0.0, 0.0, 0.0, 0.0, 0.0, 0.0, 0.0, 0.0, 0.0, 0.0, 0.0, 0.0, 0.0, 0.0, 0.0, 0.0, 0.0, 0.0, 0.0, 0.0, 0.0, 0.0, 0.0, 0.0, 0.0, 0.0, 0.0, 0.0, 0.0, 0.0, 0.0, 0.0, 0.0, 0.0, 0.0, 0.0, 0.0, 0.0, 0.0, 0.0, 0.0, 0.0, 0.0, 0.0, 0.0, 0.0, 0.0, 0.0, 0.0, 0.0, 0.0, 0.0, 0.0, 0.0, 0.0, 0.0, 0.0, 0.0, 0.0, 0.0, 0.0, 0.0, 0.0, 0.0, 0.0, 0.0, 0.0, 0.0, 0.0, 0.0, 0.0, 0.0, 0.0, 0.0, 0.0, 0.0, 0.0, 0.0, 0.0, 0.0, 0.0, 0.0, 0.0, 0.0, 0.0, 0.0, 0.0, 0.0, 0.0, 0.0, 0.0, 0.0, 0.0, 0.0, 0.0, 0.0, 0.0, 0.0, 0.0, 0.0, 0.0, 0.0, 0.0, 0.0, 0.0, 0.0, 0.0, 0.0, 0.0, 0.0, 0.0, 0.0, 0.0, 0.0, 0.0, 0.0, 0.0, 0.0, 0.0, 0.0, 0.0, 0.0, 0.0, 0.0, 0.0, 0.0, 0.0, 0.0, 0.0, 0.0, 0.0, 0.0, 0.0, 0.0, 0.0, 0.0, 0.0, 0.0, 0.0, 0.0, 0.0, 0.0, 0.0, 0.0, 0.0, 0.0, 0.0, 0.0, 0.0, 0.0, 0.0, 0.0, 0.0, 0.0, 0.0, 0.0, 0.0, 0.0, 0.0, 0.0, 0.0, 0.0, 0.0, 0.0, 0.0, 0.0, 0.0, 0.0, 0.75, 0.0, 1.0, 0.0, 1.0, 0.0, 1.0, 0.0, 0.75, 0.5, 0.0, 0.5, 0.0, 0.0, 0.0, 0.0, 0.0, 0.0, 1.0, 0.0, 1.0, 0.0, 0.0, 0.0, 1.0, 0.0, 0.75, 0.0, 0.25, 0.0, 1.0, 0.0, 0.25, 0.0, 0.75, 0.0, 0.75, 0.0, 0.25, 0.25, 0.25, 0.25, 0.25, 0.25, 0.2857, 0.0, 0.0, 0.0, 0.0, 0.0, 0.0, 0.0, 0.0, 0.0, 0.0, 0.0, 0.0, 0.0, 0.0, 0.0, 0.0, 0.0, 0.0, 0.0, 0.0, 0.0, 0.0, 0.0, 0.0, 0.0, 0.0, 0.0, 0.0, 0.0, 0.0, 0.0, 0.0, 0.25, 0.75, 0.25, 0.75, 0.25, 0.25, 0.25, 0.75, 0.0, 0.75, 0.0, 0.5, 0.0, 0.25, 0.0, 0.0, 0.0, 0.0, 0.0, 1.0, 0.0, 0.25, 0.0, 0.25, 0.0, 0.75, 0.0, 0.25, 0.0, 0.625, 0.0, 0.75, 0.0, 0.75, 0.0, 1.0, 0.0, 1.0, 0.0, 1.0, 0.0, 1.0, 0.0, 1.0, 0.0, 1.0])
me_plane_005.use_remesh_fix_poles = True
me_plane_005.use_remesh_preserve_attributes = False
me_plane_005.use_mirror_vertex_groups = False
me_plane_005.update()
me_plane_009 = bpy.data.meshes.new('Plane.009')
me_plane_009.from_pydata([(0.0, 111.8, 0.0), (-13.5, 121.8, 0.0), (-4.5, 121.8, 0.0), (-10.86, 128.2, 0.0), (64.64, 188.2, 0.0), (-13.5, 110.8, 0.0), (-10.86, 104.5, 0.0), (14.64, 74.47, 0.0), (30.0, 71.83, 0.0), (30.0, 80.83, 0.0), (21.0, 71.83, 0.0), (21.0, 80.83, 0.0), (80.0, 181.8, 0.0), (80.0, 190.8, 0.0), (71.0, 181.8, 0.0), (71.0, 190.8, 0.0), (29.0, 80.83, 0.0), (29.0, 71.83, 0.0), (-4.5, 110.8, 0.0), (-4.5, 111.8, 0.0), (-4.5, 120.8, 0.0), (0.0, 120.8, 0.0), (0.0, 111.8, 1.0), (-13.5, 121.8, 1.0), (-4.5, 121.8, 1.0), (-10.86, 128.2, 1.0), (64.64, 188.2, 1.0), (-13.5, 110.8, 1.0), (-10.86, 104.5, 1.0), (14.64, 74.47, 1.0), (30.0, 71.83, 1.0), (30.0, 80.83, 1.0), (21.0, 71.83, 1.0), (21.0, 80.83, 1.0), (80.0, 181.8, 1.0), (80.0, 190.8, 1.0), (71.0, 181.8, 1.0), (71.0, 190.8, 1.0), (29.0, 80.83, 1.0), (29.0, 71.83, 1.0), (-4.5, 110.8, 1.0), (-4.5, 111.8, 1.0), (-4.5, 120.8, 1.0), (0.0, 120.8, 1.0), (-13.5, 111.8, 0.0), (-13.5, 120.8, 0.0), (79.0, 181.8, 1.0), (79.0, 190.8, 1.0), (79.0, 181.8, 0.0), (79.0, 190.8, 0.0), (-1.0, 111.8, 1.0), (-1.0, 111.8, 0.0), (-1.0, 120.8, 1.0), (-1.0, 120.8, 0.0), (-3.5, 111.8, 0.0), (-3.5, 111.8, 1.0), (-3.5, 120.8, 0.0), (-3.5, 120.8, 1.0), (-13.5, 111.8, 1.0), (-13.5, 120.8, 1.0), (-12.5, 120.8, 1.0), (-12.5, 111.8, 1.0), (-5.5, 120.8, 1.0), (-5.5, 111.8, 1.0), (-5.5, 110.8, 0.0), (-5.5, 111.8, 0.0), (-5.5, 120.8, 0.0), (-5.5, 121.8, 0.0), (-12.5, 111.8, 0.0), (-12.5, 120.8, 0.0), (-12.5, 110.8, 0.0), (-12.5, 121.8, 0.0), (-4.5, 121.8, 16.0), (-4.5, 120.8, 16.0), (-13.5, 121.8, 16.0), (-13.5, 120.8, 16.0), (-4.5, 110.8, 16.0), (-4.5, 111.8, 16.0), (-13.5, 110.8, 16.0), (-13.5, 111.8, 16.0), (-12.5, 120.8, 20.0), (-12.5, 111.8, 20.0), (-5.5, 120.8, 20.0), (-5.5, 111.8, 20.0), (-9.537e-07, 123.7, 20.0), (-1.907e-06, 122.3, 20.0), (-18.0, 123.7, 20.0), (-18.0, 122.3, 20.0), (3.815e-06, 109.0, 20.0), (0.0, 110.3, 20.0), (-18.0, 109.0, 20.0), (-18.0, 110.3, 20.0), (-16.0, 122.3, 20.0), (-16.0, 110.3, 20.0), (-2.0, 109.0, 20.0), (-2.0, 123.7, 20.0), (-2.0, 122.3, 20.0), (-2.0, 110.3, 20.0), (-16.0, 109.0, 20.0), (-16.0, 123.7, 20.0), (-9.537e-07, 123.7, 30.0), (-1.907e-06, 122.3, 30.0), (-18.0, 123.7, 30.0), (-18.0, 122.3, 30.0), (3.815e-06, 109.0, 30.0), (0.0, 110.3, 30.0), (-18.0, 109.0, 30.0), (-18.0, 110.3, 30.0), (-16.0, 122.3, 30.0), (-16.0, 110.3, 30.0), (-2.0, 109.0, 30.0), (-2.0, 123.7, 30.0), (-2.0, 122.3, 30.0), (-2.0, 110.3, 30.0), (-16.0, 109.0, 30.0), (-16.0, 123.7, 30.0), (-4.5, 116.3, 0.0), (0.0, 116.3, 1.0), (0.0, 116.3, 0.0), (-1.0, 116.3, 0.0), (-1.0, 116.3, 1.0), (-3.5, 116.3, 0.0), (-3.5, 116.3, 1.0), (-4.5, 116.3, 1.0), (-5.5, 116.3, 1.0), (-5.5, 116.3, 0.0), (-4.5, 116.3, 16.0), (-5.5, 116.3, 20.0), (-9.537e-07, 116.3, 20.0), (-2.0, 116.3, 20.0), (-9.537e-07, 116.3, 30.0), (-2.0, 116.3, 30.0), (-13.5, 116.3, 1.0), (-13.5, 116.3, 0.0), (-12.5, 116.3, 1.0), (-12.5, 116.3, 0.0), (-13.5, 116.3, 16.0), (-12.5, 116.3, 20.0), (-18.0, 116.3, 20.0), (-16.0, 116.3, 20.0), (-18.0, 116.3, 30.0), (-16.0, 116.3, 30.0), (-9.0, 111.8, 1.0), (-9.0, 110.8, 0.0), (-9.0, 111.8, 0.0), (-9.0, 111.8, 20.0), (-9.0, 110.3, 20.0), (-9.0, 109.0, 20.0), (-9.0, 110.3, 30.0), (-9.0, 109.0, 30.0), (-9.0, 120.8, 1.0), (-9.0, 121.8, 0.0), (-9.0, 120.8, 0.0), (-9.0, 120.8, 20.0), (-9.0, 122.3, 20.0), (-9.0, 123.7, 20.0), (-9.0, 122.3, 30.0), (-9.0, 123.7, 30.0), (-14.46, 123.7, 25.39), (-14.46, 122.3, 25.39), (-14.35, 123.7, 25.76), (-14.35, 122.3, 25.76), (-11.39, 123.7, 26.66), (-11.39, 122.3, 26.66), (-11.74, 123.7, 26.85), (-11.74, 122.3, 26.85), (-14.5, 123.7, 25.0), (-14.5, 122.3, 25.0), (-12.11, 123.7, 26.96), (-12.11, 122.3, 26.96), (-10.84, 123.7, 26.11), (-10.84, 122.3, 26.11), (-11.09, 123.7, 26.41), (-11.09, 122.3, 26.41), (-11.09, 123.7, 23.58), (-11.09, 122.3, 23.58), (-11.39, 123.7, 23.34), (-11.39, 122.3, 23.34), (-10.65, 123.7, 25.76), (-10.65, 122.3, 25.76), (-12.89, 123.7, 23.04), (-12.89, 122.3, 23.04), (-14.46, 123.7, 24.61), (-14.46, 122.3, 24.61), (-13.61, 123.7, 26.66), (-13.61, 122.3, 26.66), (-13.27, 123.7, 23.15), (-13.27, 122.3, 23.15), (-10.65, 123.7, 24.23), (-10.65, 122.3, 24.23), (-10.54, 123.7, 24.61), (-10.54, 122.3, 24.61), (-10.84, 123.7, 23.89), (-10.84, 122.3, 23.89), (-10.5, 123.7, 25.0), (-10.5, 122.3, 25.0), (-14.17, 123.7, 26.11), (-14.17, 122.3, 26.11), (-13.92, 123.7, 26.41), (-13.92, 122.3, 26.41), (-13.27, 123.7, 26.85), (-13.27, 122.3, 26.85), (-12.5, 123.7, 27.0), (-12.5, 122.3, 27.0), (-12.11, 123.7, 23.04), (-12.11, 122.3, 23.04), (-10.54, 123.7, 25.39), (-10.54, 122.3, 25.39), (-11.74, 123.7, 23.15), (-11.74, 122.3, 23.15), (-14.17, 123.7, 23.89), (-14.17, 122.3, 23.89), (-13.92, 123.7, 23.58), (-13.92, 122.3, 23.58), (-14.35, 123.7, 24.23), (-14.35, 122.3, 24.23), (-13.61, 123.7, 23.34), (-13.61, 122.3, 23.34), (-12.5, 123.7, 23.0), (-12.5, 122.3, 23.0), (-12.89, 123.7, 26.96), (-12.89, 122.3, 26.96), (-16.0, 111.8, 26.9), (0.0, 111.8, 26.9), (-2.0, 111.8, 26.9), (-18.0, 111.8, 26.9), (-16.0, 114.8, 28.9), (-5.245e-06, 114.8, 28.9), (-2.0, 114.8, 28.9), (-18.0, 114.8, 28.9), (-16.0, 111.8, 28.9), (-5.245e-06, 111.8, 28.9), (-2.0, 111.8, 28.9), (-18.0, 111.8, 28.9), (-2.0, 120.8, 28.9), (2.861e-06, 120.8, 28.9), (-16.0, 120.8, 28.9), (-18.0, 120.8, 28.9), (-16.0, 114.8, 26.9), (-5.245e-06, 114.8, 26.9), (-2.0, 114.8, 26.9), (-18.0, 114.8, 26.9), (-2.0, 117.8, 28.9), (2.861e-06, 117.8, 28.9), (-16.0, 117.8, 28.9), (-18.0, 117.8, 28.9), (-2.0, 117.8, 26.9), (2.861e-06, 117.8, 26.9), (-16.0, 117.8, 26.9), (-18.0, 117.8, 26.9), (2.861e-06, 120.8, 26.9), (-2.0, 120.8, 26.9), (-16.0, 120.8, 26.9), (-18.0, 120.8, 26.9)], [], [(12, 13, 35, 34), (48, 46, 36, 14), (3, 1, 23, 25), (10, 32, 29, 7), (4, 3, 25, 26), (6, 28, 27, 5), (7, 29, 28, 6), (48, 14, 15, 49), (32, 10, 17, 39), (2, 14, 36, 24), (8, 30, 39, 17), (16, 38, 31, 9), (9, 31, 30, 8), (47, 35, 13, 49), (15, 4, 26, 37), (11, 33, 38, 16), (18, 40, 33, 11), (17, 16, 9, 8), (39, 30, 31, 38), (22, 50, 51, 0), (37, 36, 46, 47), (47, 46, 34, 35), (37, 26, 25, 23, 24, 36), (16, 17, 10, 11), (38, 33, 32, 39), (1, 3, 4, 15, 14, 2, 67, 151, 71), (27, 28, 29, 32, 33, 40), (5, 70, 143, 64, 18, 11, 10, 7, 6), (21, 43, 117, 118), (50, 55, 54, 51), (53, 56, 57, 52), (21, 53, 52, 43), (12, 34, 46, 48), (12, 48, 49, 13), (42, 57, 56, 20), (23, 1, 45, 59), (37, 47, 49, 15), (118, 117, 22, 0), (55, 41, 19, 54), (123, 42, 73, 126), (125, 116, 19, 65), (116, 20, 56, 121), (20, 2, 24, 42), (120, 122, 55, 50), (41, 40, 18, 19), (119, 53, 21, 118), (68, 70, 5, 44), (117, 120, 50, 22), (58, 132, 133, 44), (44, 5, 27, 58), (71, 69, 45, 1), (40, 41, 77, 76), (132, 59, 45, 133), (122, 123, 41, 55), (41, 123, 126, 77), (23, 59, 75, 74), (2, 20, 66, 67), (19, 18, 64, 65), (132, 58, 79, 136), (151, 152, 69, 71), (144, 143, 70, 68), (150, 152, 66, 62), (121, 56, 53, 119), (142, 63, 65, 144), (134, 60, 80, 137), (145, 81, 93, 146), (72, 74, 86, 99, 155, 95, 84), (79, 78, 90, 91), (153, 82, 96, 154), (76, 77, 89, 88), (124, 62, 66, 125), (74, 75, 87, 86), (58, 27, 78, 79), (150, 62, 82, 153), (142, 61, 81, 145), (42, 24, 72, 73), (126, 73, 85, 128), (86, 87, 103, 102), (133, 135, 68, 44), (134, 135, 69, 60), (85, 84, 100, 101), (124, 63, 83, 127), (84, 95, 111, 100), (94, 88, 104, 110), (76, 78, 27, 40), (24, 23, 74, 72), (78, 76, 88, 94, 147, 98, 90), (129, 97, 113, 232, 224, 240, 131), (73, 72, 84, 85), (139, 92, 108, 236, 252, 248, 141), (138, 91, 107, 233, 225, 241, 140), (113, 110, 104, 105), (128, 85, 101, 235, 250, 247, 130), (115, 102, 103, 108), (157, 115, 108, 156), (137, 80, 92, 139), (107, 106, 114, 109), (100, 111, 112, 101), (148, 149, 110, 113), (88, 89, 105, 104), (147, 94, 110, 149), (154, 96, 112, 156), (91, 90, 106, 107), (155, 194, 206, 178, 170, 172, 162, 164, 168, 202, 220, 200, 184, 198, 196, 160, 158, 166, 99, 115, 157), (146, 93, 109, 148), (90, 98, 114, 106), (99, 86, 102, 115), (127, 83, 97, 129), (131, 130, 101, 112), (82, 127, 129, 96), (113, 105, 130, 131), (89, 128, 130, 227, 239, 223, 105), (77, 126, 128, 89), (96, 129, 131, 242, 246, 251, 112), (62, 124, 127, 82), (63, 124, 125, 65), (57, 42, 123, 122), (54, 121, 119, 51), (43, 52, 120, 117), (51, 119, 118, 0), (52, 57, 122, 120), (66, 20, 116, 125), (19, 116, 121, 54), (136, 79, 91, 138), (140, 141, 108, 103), (107, 109, 141, 140), (81, 137, 139, 93), (75, 136, 138, 87), (93, 139, 141, 226, 238, 222, 109), (87, 138, 140, 245, 249, 253, 103), (45, 69, 135, 133), (61, 68, 135, 134), (61, 134, 137, 81), (97, 146, 148, 113), (98, 147, 149, 114), (109, 114, 149, 148), (63, 142, 145, 83), (83, 145, 146, 97), (61, 142, 144, 68), (65, 64, 143, 144), (95, 155, 157, 111), (92, 154, 195, 191, 189, 193, 175, 177, 209, 205, 219, 181, 187, 217, 213, 211, 215, 183, 167), (111, 157, 156, 112), (60, 150, 153, 80), (80, 153, 154, 92), (60, 69, 152, 150), (67, 66, 152, 151), (190, 191, 195, 194), (174, 175, 193, 192), (192, 193, 189, 188), (158, 159, 167, 166), (206, 207, 179, 178), (194, 195, 207, 206), (170, 171, 173, 172), (202, 203, 221, 220), (180, 181, 219, 218), (196, 197, 161, 160), (218, 219, 205, 204), (220, 221, 201, 200), (172, 173, 163, 162), (216, 217, 187, 186), (99, 166, 182, 214, 210, 212, 216, 186, 180, 218, 204, 208, 176, 174, 192, 188, 190, 194, 155), (162, 163, 165, 164), (176, 177, 175, 174), (184, 185, 199, 198), (167, 159, 161, 197, 199, 185, 201, 221, 203, 169, 165, 163, 173, 171, 179, 207, 195, 154, 156, 108, 92), (160, 161, 159, 158), (212, 213, 217, 216), (208, 209, 177, 176), (214, 215, 211, 210), (168, 169, 203, 202), (178, 179, 171, 170), (166, 167, 183, 182), (188, 189, 191, 190), (186, 187, 181, 180), (200, 201, 185, 184), (164, 165, 169, 168), (182, 183, 215, 214), (204, 205, 209, 208), (198, 199, 197, 196), (210, 211, 213, 212), (59, 132, 136, 75), (241, 238, 226, 229), (240, 239, 227, 228), (243, 242, 234, 235), (244, 245, 237, 236), (247, 246, 242, 243), (248, 249, 245, 244), (140, 241, 229, 233, 107), (131, 240, 228, 232, 113), (225, 222, 238, 241), (224, 223, 239, 240), (141, 248, 244, 236, 108), (130, 247, 243, 235, 101), (223, 224, 232, 231), (222, 225, 233, 230), (105, 223, 231, 227, 130), (109, 222, 230, 226, 141), (231, 232, 228, 227), (230, 233, 229, 226), (103, 253, 237, 245, 140), (112, 251, 234, 242, 131), (253, 252, 236, 237), (251, 250, 235, 234), (249, 248, 252, 253), (246, 247, 250, 251)])
_uv = me_plane_009.uv_layers.new(name='UVMap')
_uv.uv.foreach_set('vector', [0.0, 0.0, 0.0, 0.0, 0.0, 0.0, 0.0, 0.0, 0.0, 0.0, 0.0, 0.0, 0.0, 0.0, 0.0, 0.0, 0.0, 0.0, 0.0, 0.0, 0.0, 0.0, 0.0, 0.0, 0.0, 0.0, 0.0, 0.0, 0.0, 0.0, 0.0, 0.0, 0.0, 0.0, 0.0, 0.0, 0.0, 0.0, 0.0, 0.0, 0.0, 0.0, 0.0, 0.0, 0.0, 0.0, 0.0, 0.0, 0.0, 0.0, 0.0, 0.0, 0.0, 0.0, 0.0, 0.0, 0.0, 0.0, 0.0, 0.0, 0.0, 0.0, 0.0, 0.0, 0.0, 0.0, 0.0, 0.0, 0.0, 0.0, 0.0, 0.0, 0.0, 0.0, 0.0, 0.0, 0.0, 0.0, 0.0, 0.0, 0.0, 0.0, 0.0, 0.0, 0.0, 0.0, 0.0, 0.0, 0.0, 0.0, 0.0, 0.0, 0.0, 0.0, 0.0, 0.0, 0.0, 0.0, 0.0, 0.0, 0.0, 0.0, 0.0, 0.0, 0.0, 0.0, 0.0, 0.0, 0.0, 0.0, 0.0, 0.0, 0.0, 0.0, 0.0, 0.0, 0.0, 0.0, 0.0, 0.0, 0.0, 0.0, 0.0, 0.0, 0.0, 0.0, 0.0, 0.0, 0.0, 0.0, 0.0, 0.0, 0.0, 0.0, 0.0, 0.0, 0.0, 0.0, 0.0, 0.0, 0.0, 0.0, 0.0, 0.0, 0.0, 0.0, 0.0, 0.0, 0.0, 0.0, 0.0, 0.0, 0.0, 0.0, 0.0, 0.0, 0.0, 0.0, 0.0, 0.0, 0.0, 0.0, 0.0, 0.0, 0.0, 0.0, 0.0, 0.0, 0.0, 0.0, 0.0, 0.0, 0.0, 0.0, 0.0, 0.0, 0.0, 0.0, 0.0, 0.0, 0.0, 0.0, 0.0, 0.0, 0.0, 0.0, 0.0, 0.0, 0.0, 0.0, 0.0, 0.0, 0.0, 0.0, 0.0, 0.0, 0.0, 0.0, 0.0, 0.0, 0.0, 0.0, 0.0, 0.0, 0.0, 0.0, 0.0, 0.0, 0.0, 0.0, 0.0, 0.0, 0.0, 0.0, 0.0, 0.0, 0.0, 0.0, 0.0, 0.0, 0.0, 0.0, 0.0, 0.0, 0.0, 0.0, 0.0, 0.0, 0.0, 0.0, 0.0, 0.0, 0.0, 0.0, 0.0, 0.0, 0.0, 0.0, 0.0, 0.0, 0.0, 0.0, 0.0, 0.0, 0.0, 0.0, 0.0, 0.0, 0.0, 0.0, 0.0, 0.0, 0.0, 0.0, 0.0, 0.0, 0.0, 0.0, 0.0, 0.0, 0.0, 0.0, 0.0, 0.0, 0.0, 0.0, 0.0, 0.0, 0.0, 0.0, 0.0, 0.0, 0.0, 0.0, 0.0, 0.0, 0.0, 0.0, 0.0, 0.0, 0.0, 0.0, 0.0, 0.0, 0.0, 0.0, 0.0, 0.0, 0.0, 0.0, 0.0, 0.0, 0.0, 0.0, 0.0, 0.0, 0.0, 0.0, 0.0, 0.0, 0.0, 0.0, 0.0, 0.0, 0.0, 0.0, 0.0, 0.0, 0.0, 0.0, 0.0, 0.0, 0.0, 0.0, 0.0, 0.0, 0.0, 0.0, 0.0, 0.0, 0.0, 0.0, 0.0, 0.0, 0.0, 0.0, 0.0, 0.0, 0.0, 0.0, 0.0, 0.0, 0.0, 0.0, 0.0, 0.0, 0.0, 0.0, 0.0, 0.0, 0.0, 0.0, 0.0, 0.0, 0.0, 0.0, 0.0, 0.0, 0.0, 0.0, 0.0, 0.0, 0.0, 0.0, 0.0, 0.0, 0.0, 0.0, 0.0, 0.0, 0.0, 0.0, 0.0, 0.0, 0.0, 0.0, 0.0, 0.0, 0.0, 0.0, 0.0, 0.0, 0.0, 0.0, 0.0, 0.0, 0.0, 0.0, 0.0, 0.0, 0.0, 0.0, 0.0, 0.0, 0.0, 0.0, 0.0, 0.0, 0.0, 0.0, 0.0, 0.0, 0.0, 0.0, 0.0, 0.0, 0.0, 0.0, 0.0, 0.0, 0.0, 0.0, 0.0, 0.0, 0.0, 0.0, 0.0, 0.0, 0.0, 0.0, 0.0, 0.0, 0.0, 0.0, 0.0, 0.0, 0.0, 0.0, 0.0, 0.0, 0.0, 0.0, 0.0, 0.0, 0.0, 0.0, 0.0, 0.0, 0.0, 0.0, 0.0, 0.0, 0.0, 0.0, 0.0, 0.0, 0.0, 0.0, 0.0, 0.0, 0.0, 0.0, 0.0, 0.0, 0.0, 0.0, 0.0, 0.0, 0.0, 0.0, 0.0, 0.0, 0.0, 0.0, 0.0, 0.0, 0.0, 0.0, 0.0, 0.0, 0.0, 0.0, 0.0, 0.0, 0.0, 0.0, 0.0, 0.0, 0.0, 0.0, 0.0, 0.0, 0.0, 0.0, 0.0, 0.0, 0.0, 0.0, 0.0, 0.0, 0.0, 0.0, 0.0, 0.0, 0.0, 0.0, 0.0, 0.0, 0.0, 0.0, 0.0, 0.0, 0.0, 0.0, 0.0, 0.0, 0.0, 0.0, 0.0, 0.0, 0.0, 0.0, 0.0, 0.0, 0.0, 0.0, 0.0, 0.0, 0.0, 0.0, 0.0, 0.0, 0.0, 0.0, 0.0, 0.0, 0.0, 0.0, 0.0, 0.0, 0.0, 0.0, 0.0, 0.0, 0.0, 0.0, 0.0, 0.0, 0.0, 0.0, 0.0, 0.0, 0.0, 0.0, 0.0, 0.0, 0.0, 0.0, 0.0, 0.0, 0.0, 0.0, 0.0, 0.0, 0.0, 0.0, 0.0, 0.0, 0.0, 0.0, 0.0, 0.0, 0.0, 0.0, 0.0, 0.0, 0.0, 0.0, 0.0, 0.0, 0.0, 0.0, 0.0, 0.0, 0.0, 0.0, 0.0, 0.0, 0.0, 0.0, 0.0, 0.0, 0.0, 0.0, 0.0, 0.0, 0.0, 0.0, 0.0, 0.0, 0.0, 0.0, 0.0, 0.0, 0.0, 0.0, 0.0, 0.0, 0.0, 0.0, 0.0, 0.0, 0.0, 0.0, 0.0, 0.0, 0.0, 0.0, 0.0, 0.0, 0.0, 0.0, 0.0, 0.0, 0.0, 0.0, 0.0, 0.0, 0.0, 0.0, 0.0, 0.0, 0.0, 0.0, 0.0, 0.0, 0.0, 0.0, 0.0, 0.0, 0.0, 0.0, 0.0, 0.0, 0.0, 0.0, 0.0, 0.0, 0.0, 0.0, 0.0, 0.0, 0.0, 0.0, 0.0, 0.0, 0.0, 0.0, 0.0, 0.0, 0.0, 0.0, 0.0, 0.0, 0.0, 0.0, 0.0, 0.0, 0.0, 0.0, 0.0, 0.0, 0.0, 0.0, 0.0, 0.0, 0.0, 0.0, 0.0, 0.0, 0.0, 0.0, 0.0, 0.0, 0.0, 0.0, 0.0, 0.0, 0.0, 0.0, 0.0, 0.0, 0.0, 0.0, 0.0, 0.0, 0.0, 0.0, 0.0, 0.0, 0.0, 0.0, 0.0, 0.0, 0.0, 0.0, 0.0, 0.0, 0.0, 0.0, 0.0, 0.0, 0.0, 0.0, 0.0, 0.0, 0.0, 0.0, 0.0, 0.0, 0.0, 0.0, 0.0, 0.0, 0.0, 0.0, 0.0, 0.0, 0.0, 0.0, 0.0, 0.0, 0.0, 0.0, 0.0, 0.0, 0.0, 0.0, 0.0, 0.0, 0.0, 0.0, 0.0, 0.0, 0.0, 0.0, 0.0, 0.0, 0.0, 0.0, 0.0, 0.0, 0.0, 0.0, 0.0, 0.0, 0.0, 0.0, 0.0, 0.0, 0.0, 0.0, 0.0, 0.0, 0.0, 0.0, 0.0, 0.0, 0.0, 0.0, 0.0, 0.0, 0.0, 0.0, 0.0, 0.0, 0.0, 0.0, 0.0, 0.0, 0.0, 0.0, 0.0, 0.0, 0.0, 0.0, 0.0, 0.0, 0.0, 0.0, 0.0, 0.0, 0.0, 0.0, 0.0, 0.0, 0.0, 0.0, 0.0, 0.0, 0.0, 0.0, 0.0, 0.0, 0.0, 0.0, 0.0, 0.0, 0.0, 0.0, 0.0, 0.0, 0.0, 0.0, 0.0, 0.0, 0.0, 0.0, 0.0, 0.0, 0.0, 0.0, 0.0, 0.0, 0.0, 0.0, 0.0, 0.0, 0.0, 0.0, 0.0, 0.0, 0.0, 0.0, 0.0, 0.0, 0.0, 0.0, 0.0, 0.0, 0.0, 0.0, 0.0, 0.0, 0.0, 0.0, 0.0, 0.0, 0.0, 0.0, 0.0, 0.0, 0.0, 0.0, 0.0, 0.0, 0.0, 0.0, 0.0, 0.0, 0.0, 0.0, 0.0, 0.0, 0.0, 0.0, 0.0, 0.0, 0.0, 0.0, 0.0, 0.0, 0.0, 0.0, 0.0, 0.0, 0.0, 0.0, 0.0, 0.0, 0.0, 0.0, 0.0, 0.0, 0.0, 0.0, 0.0, 0.0, 0.0, 0.0, 0.0, 0.0, 0.0, 0.0, 0.0, 0.0, 0.0, 0.0, 0.0, 0.0, 0.0, 0.0, 0.0, 0.0, 0.0, 0.0, 0.0, 0.0, 0.0, 0.0, 0.0, 0.0, 0.0, 0.0, 0.0, 0.0, 0.0, 0.0, 0.0, 0.0, 0.0, 0.0, 0.0, 0.0, 0.0, 0.0, 0.0, 0.0, 0.0, 0.0, 0.0, 0.0, 0.0, 0.0, 0.0, 0.0, 0.0, 0.0, 0.0, 0.0, 0.0, 0.0, 0.0, 0.0, 0.0, 0.0, 0.0, 0.0, 0.0, 0.0, 0.0, 0.0, 0.0, 0.0, 0.0, 0.0, 0.0, 0.0, 0.0, 0.0, 0.0, 0.0, 0.0, 0.0, 0.0, 0.0, 0.0, 0.0, 0.0, 0.0, 0.0, 0.0, 0.0, 0.0, 0.0, 0.0, 0.0, 0.0, 0.0, 0.0, 0.0, 0.0, 0.0, 0.0, 0.0, 0.0, 0.0, 0.0, 0.0, 0.0, 0.0, 0.0, 0.0, 0.0, 0.0, 0.0, 0.0, 0.0, 0.0, 0.0, 0.0, 0.0, 0.0, 0.0, 0.0, 0.0, 0.0, 0.0, 0.0, 0.0, 0.0, 0.0, 0.0, 0.0, 0.0, 0.0, 0.0, 0.0, 0.0, 0.0, 0.0, 0.0, 0.0, 0.0, 0.0, 0.0, 0.0, 0.0, 0.0, 0.0, 0.0, 0.0, 0.0, 0.0, 0.0, 0.0, 0.0, 0.0, 0.0, 0.0, 0.0, 0.0, 0.0, 0.0, 0.0, 0.0, 0.0, 0.0, 0.0, 0.0, 0.0, 0.0, 0.0, 0.0, 0.0, 0.0, 0.0, 0.0, 0.0, 0.0, 0.0, 0.0, 0.0, 0.0, 0.0, 0.0, 0.0, 0.0, 0.0, 0.0, 0.0, 0.0, 0.0, 0.0, 0.0, 0.0, 0.0, 0.0, 0.0, 0.0, 0.0, 0.0, 0.0, 0.0, 0.0, 0.0, 0.0, 0.0, 0.0, 0.0, 0.0, 0.0, 0.0, 0.0, 0.0, 0.0, 0.0, 0.0, 0.0, 0.0, 0.0, 0.0, 0.0, 0.0, 0.0, 0.0, 0.0, 0.0, 0.0, 0.0, 0.0, 0.0, 0.0, 0.0, 0.0, 0.0, 0.0, 0.0, 0.0, 0.0, 0.0, 0.0, 0.0, 0.0, 0.0, 0.0, 0.0, 0.0, 0.0, 0.0, 0.0, 0.0, 0.0, 0.0, 0.0, 0.0, 0.0, 0.0, 0.0, 0.0, 0.0, 0.0, 0.0, 0.0, 0.0, 0.0, 0.0, 0.0, 0.0, 0.0, 0.0, 0.0, 0.0, 0.0, 0.0, 0.0, 0.0, 0.0, 0.0, 0.0, 0.0, 0.0, 0.0, 0.0, 0.0, 0.0, 0.0, 0.0, 0.0, 0.0, 0.0, 0.0, 0.0, 0.0, 0.0, 0.0, 0.0, 0.0, 0.0, 0.0, 0.0, 0.0, 0.0, 0.0, 0.0, 0.0, 0.0, 0.0, 0.0, 0.0, 0.0, 0.0, 0.0, 0.0, 0.0, 0.0, 0.0, 0.0, 0.0, 0.0, 0.0, 0.0, 0.0, 0.0, 0.0, 0.0, 0.0, 0.0, 0.0, 0.0, 0.0, 0.0, 0.0, 0.0, 0.0, 0.0, 0.0, 0.0, 0.0, 0.0, 0.0, 0.0, 0.0, 0.0, 0.0, 0.0, 0.0, 0.0, 0.0, 0.0, 0.0, 0.0, 0.0, 0.0, 0.0, 0.0, 0.0, 0.0, 0.0, 0.0, 0.0, 0.0, 0.0, 0.0, 0.0, 0.0, 0.0, 0.0, 0.0, 0.0, 0.0, 0.0, 0.0, 0.0, 0.0, 0.0, 0.0, 0.0, 0.0, 0.0, 0.0, 0.0, 0.0, 0.0, 0.0, 0.0, 0.0, 0.0, 0.0, 0.0, 0.0, 0.0, 0.0, 0.0, 0.0, 0.0, 0.0, 0.0, 0.0, 0.0, 0.0, 0.0, 0.0, 0.0, 0.0, 0.0, 0.0, 0.0, 0.0, 0.0, 0.0, 0.0, 0.0, 0.0, 0.0, 0.0, 0.0, 0.0, 0.0, 0.0, 0.0, 0.0, 0.0, 0.0, 0.0, 0.0, 0.0, 0.0, 0.0, 0.0, 0.0, 0.0, 0.0, 0.0, 0.0, 0.0, 0.0, 0.0, 0.0, 0.0, 0.0, 0.0, 0.0, 0.0, 0.0, 0.0, 0.0, 0.0, 0.0, 0.0, 0.0, 0.0, 0.0, 0.0, 0.0, 0.0, 0.0, 0.0, 0.0, 0.0, 0.0, 0.0, 0.0, 0.0, 0.0, 0.0, 0.0, 0.0, 0.7188, 0.6841, 0.7188, 0.8507, 0.75, 0.8507, 0.75, 0.6841, 0.625, 0.6841, 0.625, 0.8507, 0.6562, 0.8507, 0.6562, 0.6841, 0.6562, 0.6841, 0.6562, 0.8507, 0.6875, 0.8507, 0.6875, 0.6841, 0.2188, 0.6841, 0.2188, 0.8507, 0.25, 0.8507, 0.25, 0.6841, 0.7812, 0.6841, 0.7812, 0.8507, 0.8125, 0.8507, 0.8125, 0.6841, 0.75, 0.6841, 0.75, 0.8507, 0.7812, 0.8507, 0.7812, 0.6841, 0.8438, 0.6841, 0.8438, 0.8507, 0.875, 0.8507, 0.875, 0.6841, 0.0, 0.6841, 0.0, 0.8507, 0.03125, 0.8507, 0.03125, 0.6841, 0.4688, 0.6841, 0.4688, 0.8507, 0.5, 0.8507, 0.5, 0.6841, 0.1562, 0.6841, 0.1562, 0.8507, 0.1875, 0.8507, 0.1875, 0.6841, 0.5, 0.6841, 0.5, 0.8507, 0.5312, 0.8507, 0.5312, 0.6841, 0.03125, 0.6841, 0.03125, 0.8507, 0.0625, 0.8507, 0.0625, 0.6841, 0.875, 0.6841, 0.875, 0.8507, 0.9062, 0.8507, 0.9062, 0.6841, 0.4062, 0.6841, 0.4062, 0.8507, 0.4375, 0.8507, 0.4375, 0.6841, 0.0, 0.0, 0.0, 0.0, 0.0, 0.0, 0.0, 0.0, 0.0, 0.0, 0.0, 0.0, 0.0, 0.0, 0.0, 0.0, 0.0, 0.0, 0.0, 0.0, 0.0, 0.0, 0.0, 0.0, 0.0, 0.0, 0.0, 0.0, 0.0, 0.0, 0.0, 0.0, 0.0, 0.0, 0.0, 0.0, 0.0, 0.0, 0.9062, 0.6841, 0.9062, 0.8507, 0.9375, 0.8507, 0.9375, 0.6841, 0.5938, 0.6841, 0.5938, 0.8507, 0.625, 0.8507, 0.625, 0.6841, 0.09375, 0.6841, 0.09375, 0.8507, 0.125, 0.8507, 0.125, 0.6841, 0.0, 0.0, 0.0, 0.0, 0.0, 0.0, 0.0, 0.0, 0.0, 0.0, 0.0, 0.0, 0.0, 0.0, 0.0, 0.0, 0.0, 0.0, 0.0, 0.0, 0.0, 0.0, 0.0, 0.0, 0.0, 0.0, 0.0, 0.0, 0.0, 0.0, 0.0, 0.0, 0.0, 0.0, 0.0, 0.0, 0.0, 0.0, 0.0, 0.0, 0.0, 0.0, 0.1875, 0.6841, 0.1875, 0.8507, 0.2188, 0.8507, 0.2188, 0.6841, 0.375, 0.6841, 0.375, 0.8507, 0.4062, 0.8507, 0.4062, 0.6841, 0.5625, 0.6841, 0.5625, 0.8507, 0.5938, 0.8507, 0.5938, 0.6841, 0.3125, 0.6841, 0.3125, 0.8507, 0.3438, 0.8507, 0.3438, 0.6841, 0.9687, 0.6841, 0.9688, 0.8507, 1.0, 0.8507, 1.0, 0.6841, 0.8125, 0.6841, 0.8125, 0.8507, 0.8438, 0.8507, 0.8438, 0.6841, 0.25, 0.6841, 0.25, 0.8507, 0.2812, 0.8507, 0.2812, 0.6841, 0.6875, 0.6841, 0.6875, 0.8507, 0.7188, 0.8507, 0.7188, 0.6841, 0.4375, 0.6841, 0.4375, 0.8507, 0.4688, 0.8507, 0.4688, 0.6841, 0.0625, 0.6841, 0.0625, 0.8507, 0.09375, 0.8507, 0.09375, 0.6841, 0.9375, 0.6841, 0.9375, 0.8507, 0.9688, 0.8507, 0.9687, 0.6841, 0.2812, 0.6841, 0.2812, 0.8507, 0.3125, 0.8507, 0.3125, 0.6841, 0.5312, 0.6841, 0.5312, 0.8507, 0.5625, 0.8507, 0.5625, 0.6841, 0.125, 0.6841, 0.125, 0.8507, 0.1562, 0.8507, 0.1562, 0.6841, 0.3438, 0.6841, 0.3438, 0.8507, 0.375, 0.8507, 0.375, 0.6841, 0.0, 0.0, 0.0, 0.0, 0.0, 0.0, 0.0, 0.0, 0.375, 0.375, 0.375, 0.3858, 0.625, 0.3858, 0.625, 0.375, 0.375, 0.4617, 0.375, 0.4725, 0.625, 0.4725, 0.625, 0.4617, 0.6525, 0.75, 0.6633, 0.75, 0.6633, 0.5, 0.6525, 0.5, 0.7392, 0.75, 0.75, 0.75, 0.75, 0.5, 0.7392, 0.5, 0.375, 0.7775, 0.375, 0.7883, 0.625, 0.7883, 0.625, 0.7775, 0.375, 0.8642, 0.375, 0.875, 0.625, 0.875, 0.625, 0.8642, 0.0, 0.0, 0.0, 0.0, 0.0, 0.0, 0.0, 0.0, 0.0, 0.0, 0.0, 0.0, 0.0, 0.0, 0.0, 0.0, 0.0, 0.0, 0.0, 0.0, 0.25, 0.75, 0.2608, 0.75, 0.2608, 0.5, 0.25, 0.5, 0.3367, 0.75, 0.3475, 0.75, 0.3475, 0.5, 0.3367, 0.5, 0.0, 0.0, 0.0, 0.0, 0.0, 0.0, 0.0, 0.0, 0.0, 0.0, 0.0, 0.0, 0.0, 0.0, 0.0, 0.0, 0.0, 0.0, 0.0, 0.0, 0.375, 0.7775, 0.375, 0.7883, 0.625, 0.7883, 0.625, 0.7775, 0.375, 0.8642, 0.375, 0.875, 0.625, 0.875, 0.625, 0.8642, 0.0, 0.0, 0.0, 0.0, 0.0, 0.0, 0.0, 0.0, 0.0, 0.0, 0.0, 0.0, 0.0, 0.0, 0.0, 0.0, 0.0, 0.0, 0.0, 0.0, 0.6525, 0.75, 0.6633, 0.75, 0.6633, 0.5, 0.6525, 0.5, 0.7392, 0.75, 0.75, 0.75, 0.75, 0.5, 0.7392, 0.5, 0.0, 0.0, 0.0, 0.0, 0.0, 0.0, 0.0, 0.0, 0.0, 0.0, 0.0, 0.0, 0.0, 0.0, 0.0, 0.0, 0.0, 0.0, 0.0, 0.0, 0.375, 0.375, 0.375, 0.3858, 0.625, 0.3858, 0.625, 0.375, 0.375, 0.4617, 0.375, 0.4725, 0.625, 0.4725, 0.625, 0.4617, 0.25, 0.75, 0.2608, 0.75, 0.2608, 0.5, 0.25, 0.5, 0.3367, 0.75, 0.3475, 0.75, 0.3475, 0.5, 0.3367, 0.5])
me_plane_009.use_remesh_fix_poles = True
me_plane_009.use_remesh_preserve_attributes = False
me_plane_009.use_mirror_vertex_groups = False
me_plane_009.update()

# ---- objects
ob_base = bpy.data.objects.new('base', me_plane_005)
ob_top_cover = bpy.data.objects.new('top_cover', me_plane_009)

# ---- transforms, parenting, visibility, modifiers, constraints
ob_base.location = (0.0, 0.0, 0.0)
ob_base.scale = (-1.0, 1.0, 1.0)
ob_base.lineart.crease_threshold = 0.0
ob_top_cover.location = (0.0, 0.0, 0.0)
ob_top_cover.scale = (-1.0, 1.0, 1.0)
ob_top_cover.lineart.crease_threshold = 0.0

# ---- collection membership
col_collection.objects.link(ob_base)
col_collection.objects.link(ob_top_cover)

# ---- scene / render settings (as saved in the file)
scene.frame_start = 0; scene.frame_end = 180; scene.frame_set(0)
scene.render.engine = 'CYCLES'
scene.cycles.use_denoising = False
scene.cycles.samples = 128
scene.cycles.sampling_pattern = 'TABULATED_SOBOL'
scene.cycles.use_adaptive_sampling = False
scene.cycles.use_light_tree = False
scene.view_settings.view_transform = 'Filmic'
scene.unit_settings.scale_length = 0.001
bpy.context.view_layer.update()

# ---- added for rendering (the .blend has no active camera and no usable light): camera, sun
cam_auto = bpy.data.cameras.new('AutoCamera')
cam_auto.lens = 50.0
cam_auto.sensor_width = 36.0
cam_auto.clip_end = 4167.92
ob_auto_camera = bpy.data.objects.new('AutoCamera', cam_auto)
scene.collection.objects.link(ob_auto_camera)
ob_auto_camera.location = (206.489, -211.82, 204.991)
ob_auto_camera.rotation_euler = (1.09748, -7.21219e-08, 0.694738)
scene.camera = ob_auto_camera
light_auto_sun = bpy.data.lights.new('AutoSun', 'SUN')
light_auto_sun.energy = 3.0
light_auto_sun.angle = 0.0523599
ob_auto_sun = bpy.data.objects.new('AutoSun', light_auto_sun)
scene.collection.objects.link(ob_auto_sun)
ob_auto_sun.rotation_euler = (0.872665, 0.174533, 0.523599)
bpy.context.view_layer.update()
